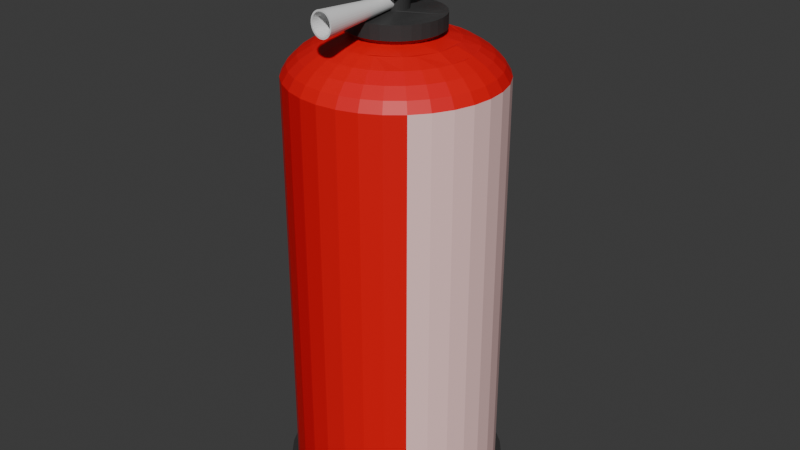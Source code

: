 # Source: Feuerl__scher.blend  (saved by Blender 4.0.36; exported with 4.5.12 LTS)
import bpy
from mathutils import Matrix  # noqa: F401  (used for matrix-valued properties, if any)

bpy.ops.wm.read_factory_settings(use_empty=True)
scene = bpy.context.scene
scene.name = 'Scene'

# ---- collections
col_collection = bpy.data.collections.new('Collection'); scene.collection.children.link(col_collection)

# ---- materials (node trees are filled in below, after node groups)
mat_rotes_metall = bpy.data.materials.new('Rotes Metall')
mat_rotes_metall.use_backface_culling = True
mat_rotes_metall.use_transparent_shadow = False
mat_schwarzes_zeug = bpy.data.materials.new('Schwarzes Zeug')
mat_schwarzes_zeug.use_backface_culling = True
mat_schwarzes_zeug.use_transparent_shadow = False
mat_metall = bpy.data.materials.new('Metall')
mat_metall.use_backface_culling = True
mat_metall.use_transparent_shadow = False
mat_bild = bpy.data.materials.new('Bild')
mat_bild.use_backface_culling = True
mat_bild.use_transparent_shadow = False
mat_d_se = bpy.data.materials.new(' Düse')
mat_d_se.use_backface_culling = True
mat_d_se.use_transparent_shadow = False

# ---- material node trees
mat_rotes_metall.use_nodes = True; mat_rotes_metall.node_tree.nodes.clear()
_N = mat_rotes_metall.node_tree.nodes; _L = mat_rotes_metall.node_tree.links
n0 = _N.new('ShaderNodeBsdfPrincipled'); n0.name = 'Principled BSDF'; n0.location = (10, 300)
n0.inputs[0].default_value = (0.8002, 0.0, 0.005969, 1.0)
n0.inputs[3].default_value = 1.45
n1 = _N.new('ShaderNodeOutputMaterial'); n1.name = 'Material Output'; n1.location = (300, 300)
_L.new(n0.outputs[0], n1.inputs[0])
n1.is_active_output = True
mat_schwarzes_zeug.use_nodes = True; mat_schwarzes_zeug.node_tree.nodes.clear()
_N = mat_schwarzes_zeug.node_tree.nodes; _L = mat_schwarzes_zeug.node_tree.links
n0 = _N.new('ShaderNodeBsdfPrincipled'); n0.name = 'Principled BSDF'; n0.location = (10, 300)
n0.inputs[0].default_value = (0.04023, 0.04023, 0.04023, 1.0)
n0.inputs[3].default_value = 1.45
n1 = _N.new('ShaderNodeOutputMaterial'); n1.name = 'Material Output'; n1.location = (300, 300)
_L.new(n0.outputs[0], n1.inputs[0])
n1.is_active_output = True
mat_metall.use_nodes = True; mat_metall.node_tree.nodes.clear()
_N = mat_metall.node_tree.nodes; _L = mat_metall.node_tree.links
n0 = _N.new('ShaderNodeBsdfPrincipled'); n0.name = 'Principled BSDF'; n0.location = (10, 300)
n0.inputs[0].default_value = (0.6058, 0.6058, 0.6058, 1.0)
n0.inputs[3].default_value = 1.45
n1 = _N.new('ShaderNodeOutputMaterial'); n1.name = 'Material Output'; n1.location = (300, 300)
_L.new(n0.outputs[0], n1.inputs[0])
n1.is_active_output = True
mat_bild.use_nodes = True; mat_bild.node_tree.nodes.clear()
_N = mat_bild.node_tree.nodes; _L = mat_bild.node_tree.links
n0 = _N.new('ShaderNodeBsdfPrincipled'); n0.name = 'Principled BSDF'; n0.location = (10, 300)
n0.inputs[0].default_value = (1.0, 0.6536, 0.6345, 1.0)
n0.inputs[3].default_value = 1.45
n1 = _N.new('ShaderNodeOutputMaterial'); n1.name = 'Material Output'; n1.location = (300, 300)
_L.new(n0.outputs[0], n1.inputs[0])
n1.is_active_output = True
mat_d_se.use_nodes = True; mat_d_se.node_tree.nodes.clear()
_N = mat_d_se.node_tree.nodes; _L = mat_d_se.node_tree.links
n0 = _N.new('ShaderNodeBsdfPrincipled'); n0.name = 'Principled BSDF'; n0.location = (10, 300)
n0.inputs[3].default_value = 1.45
n1 = _N.new('ShaderNodeOutputMaterial'); n1.name = 'Material Output'; n1.location = (300, 300)
_L.new(n0.outputs[0], n1.inputs[0])
n1.is_active_output = True

# ---- world
world_world = bpy.data.worlds.new('World'); scene.world = world_world
world_world.use_nodes = True; world_world.node_tree.nodes.clear()
_N = world_world.node_tree.nodes; _L = world_world.node_tree.links
n0 = _N.new('ShaderNodeOutputWorld'); n0.name = 'World Output'; n0.location = (300, 300)
n1 = _N.new('ShaderNodeBackground'); n1.name = 'Background'; n1.location = (10, 300)
n1.inputs[0].default_value = (0.05088, 0.05088, 0.05088, 1.0)
_L.new(n1.outputs[0], n0.inputs[0])
n0.is_active_output = True
world_world.color = (0.05088, 0.05088, 0.05088)
world_world.use_sun_shadow = False
world_world.sun_shadow_jitter_overblur = 0.0

# ---- meshes
me_sphere_001 = bpy.data.meshes.new('Sphere.001')
me_sphere_001.from_pydata([(-1.858e-08, 1.044, 0.224), (0.2037, 1.024, 0.224), (0.3996, 0.9647, 0.224), (0.5801, 0.8682, 0.224), (0.7383, 0.7383, 0.224), (0.8682, 0.5801, 0.224), (0.9647, 0.3996, 0.224), (1.024, 0.2037, 0.224), (1.044, -1.032e-07, 0.224), (1.024, -0.2037, 0.224), (0.9647, -0.3996, 0.224), (0.8682, -0.5801, 0.224), (0.7383, -0.7383, 0.224), (0.5801, -0.8682, 0.224), (0.3996, -0.9647, 0.224), (0.2037, -1.024, 0.224), (-1.614e-07, -1.044, 0.224), (-0.2037, -1.024, 0.224), (-0.3996, -0.9647, 0.224), (-0.5801, -0.8682, 0.224), (-0.7383, -0.7383, 0.224), (-0.8682, -0.5801, 0.224), (-0.9647, -0.3996, 0.224), (-1.024, -0.2037, 0.224), (-1.044, 2.776e-07, 0.224), (-1.024, 0.2037, 0.224), (-0.9647, 0.3996, 0.224), (-0.8682, 0.5801, 0.224), (-0.2037, 1.024, 0.001942), (-0.3996, 0.9647, 0.001942), (-0.5801, 0.8682, 0.001942), (-0.7383, 0.7383, 0.224), (-0.7383, 0.7383, 0.001942), (-0.8682, 0.5801, 0.001942), (-0.9647, 0.3996, 0.001942), (-1.024, 0.2037, 0.001942), (-1.044, 2.776e-07, 0.001942), (-1.024, -0.2037, 0.001942), (-0.5801, 0.8682, 0.224), (-0.9647, -0.3996, 0.001942), (-0.8682, -0.5801, 0.001942), (-0.7383, -0.7383, 0.001942), (-0.5801, -0.8682, 0.001942), (-0.3996, -0.9647, 0.001942), (-0.2037, -1.024, 0.001942), (-0.3996, 0.9647, 0.224), (-1.67e-07, -1.044, 0.001942), (0.2037, -1.024, 0.001942), (0.3996, -0.9647, 0.001942), (0.5801, -0.8682, 0.001942), (0.7383, -0.7383, 0.001942), (0.8682, -0.5801, 0.001942), (-0.2037, 1.024, 0.224), (0.9647, -0.3996, 0.001942), (1.024, -0.2037, 0.001942), (1.044, -1.032e-07, 0.001942), (1.024, 0.2037, 0.001942), (0.9647, 0.3996, 0.001942), (0.8682, 0.5801, 0.001942), (0.7383, 0.7383, 0.001942), (0.5801, 0.8682, 0.001942), (0.3996, 0.9647, 0.001942), (0.2037, 1.024, 0.001942), (-2.419e-08, 1.044, 0.001942), (0.0, 0.5556, 4.484), (0.0, 0.8315, 4.346), (-0.4024, -0.1667, 4.703), (0.07466, 0.3753, 4.531), (0.1084, 0.5449, 4.484), (0.1379, 0.6935, 4.422), (0.1622, 0.8155, 4.346), (0.1802, 0.9061, 4.259), (0.02299, -0.1156, 4.88), (0.4024, 0.1667, 4.703), (0.2126, 0.5133, 4.484), (0.2706, 0.6533, 4.422), (0.3182, 0.7682, 4.346), (0.3536, 0.8536, 4.259), (0.3753, 0.9061, 4.164), (-0.08498, -0.4272, 4.703), (0.3928, 0.5879, 4.422), (0.4619, 0.6913, 4.346), (0.5133, 0.7682, 4.259), (0.5449, 0.8155, 4.164), (0.4356, -2.803e-08, 4.703), (0.3928, 0.3928, 4.484), (0.5, 0.5, 4.422), (0.5879, 0.5879, 4.346), (0.6533, 0.6533, 4.259), (0.6935, 0.6935, 4.164), (0.0451, -0.1089, 4.88), (7.413e-08, 0.4356, 4.703), (0.3182, 0.2126, 4.531), (0.4619, 0.3087, 4.484), (0.5879, 0.3928, 4.422), (0.6913, 0.4619, 4.346), (0.7682, 0.5133, 4.259), (0.8155, 0.5449, 4.164), (-0.08498, 0.4272, 4.703), (-0.1667, 0.4024, 4.703), (0.5133, 0.2126, 4.484), (0.6533, 0.2706, 4.422), (0.7682, 0.3182, 4.346), (0.8536, 0.3536, 4.259), (0.06548, -0.09799, 4.88), (-0.3622, -0.242, 4.703), (-0.2126, 0.3182, 4.561), (-0.2706, 0.2706, 4.561), (0.1913, -0.9619, 4.164), (0.1802, -0.9061, 4.259), (0.9808, -8.941e-08, 4.164), (-0.3182, 0.2126, 4.561), (-0.3536, 0.1464, 4.561), (0.08334, -0.08334, 4.88), (-0.3753, 0.07466, 4.561), (-0.06548, 0.09799, 4.88), (0.3536, -0.8536, 4.259), (0.9061, -0.3753, 4.164), (-0.3827, 5.215e-08, 4.561), (-0.3753, -0.07466, 4.561), (0.5449, -0.8155, 4.164), (0.09799, -0.06548, 4.88), (-0.3536, -0.1464, 4.561), (0.3536, 0.1464, 4.561), (0.6935, -0.6935, 4.164), (0.09799, 0.06548, 4.88), (-0.07466, -0.3753, 4.561), (0.08334, 0.08334, 4.88), (-5.215e-08, -0.3827, 4.561), (0.07466, -0.3753, 4.561), (0.8155, -0.5449, 4.164), (0.7682, -0.5133, 4.259), (0.3753, -0.9061, 4.164), (0.1464, -0.3536, 4.561), (0.2126, -0.3182, 4.561), (0.1089, -0.0451, 4.88), (0.8536, -0.3536, 4.259), (0.06548, 0.09799, 4.88), (0.2706, -0.2706, 4.561), (0.3182, -0.2126, 4.561), (-1.341e-07, -0.9808, 4.164), (0.3182, 0.2126, 4.561), (0.9619, -0.1913, 4.164), (0.9061, -0.1802, 4.259), (0.1156, -0.02299, 4.88), (0.2706, 0.2706, 4.561), (0.3536, -0.1464, 4.561), (0.0451, 0.1089, 4.88), (0.8315, -8.941e-08, 4.346), (-0.3753, -0.9061, 4.164), (0.2126, 0.3182, 4.561), (0.7071, 1.49e-08, 4.422), (0.3753, -0.07466, 4.561), (0.9619, 0.1913, 4.164), (-0.5449, -0.8155, 4.164), (0.1464, 0.3536, 4.561), (0.8155, 0.1622, 4.346), (0.6935, 0.1379, 4.422), (-0.1913, 0.9619, 4.164), (-0.3753, 0.9061, 4.164), (0.07466, 0.3753, 4.561), (-0.5879, -0.3928, 4.422), (0.1156, 0.02299, 4.88), (-0.08334, 0.08334, 4.88), (-0.8155, 0.5449, 4.164), (-0.9061, 0.3753, 4.164), (-0.9619, 0.1913, 4.164), (-0.09799, 0.06548, 4.88), (-0.308, -0.308, 4.703), (-0.3536, -0.1464, 4.531), (-0.5133, -0.2126, 4.484), (-0.6533, -0.2706, 4.422), (-0.7682, -0.3182, 4.346), (-0.8536, -0.3536, 4.259), (-0.9061, -0.3753, 4.164), (-0.9619, -0.1913, 4.164), (-0.1089, 0.0451, 4.88), (-0.1156, 0.02299, 4.88), (-0.242, -0.3622, 4.703), (-0.3753, -0.07466, 4.531), (-0.6935, -0.1379, 4.422), (-0.8155, -0.1622, 4.346), (-0.9061, -0.1802, 4.259), (-0.1179, 1.522e-08, 4.88), (-0.1667, -0.4024, 4.703), (-0.3827, 5.215e-08, 4.531), (-0.5556, 1.49e-07, 4.484), (-0.7071, 2.98e-08, 4.422), (-0.8315, 1.639e-07, 4.346), (-0.9239, 1.49e-08, 4.259), (-0.9808, 2.682e-07, 4.164), (-0.1667, -0.4024, 4.573), (-0.5449, 0.1084, 4.484), (-0.6935, 0.1379, 4.422), (-0.8155, 0.1622, 4.346), (-0.9061, 0.1802, 4.259), (-0.1156, -0.02299, 4.88), (-0.242, -0.3622, 4.573), (-0.5133, 0.2126, 4.484), (-0.6533, 0.2706, 4.422), (-0.7682, 0.3182, 4.346), (-0.8536, 0.3536, 4.259), (-0.0451, -0.1089, 4.88), (0.9061, 0.3753, 4.164), (-0.06548, -0.09799, 4.879), (-0.08334, -0.08334, 4.88), (-0.09799, -0.06548, 4.88), (-0.308, -0.308, 4.573), (-0.3182, 0.2126, 4.531), (-0.4619, 0.3087, 4.484), (-0.5879, 0.3928, 4.422), (-0.6913, 0.4619, 4.346), (-0.7682, 0.5133, 4.259), (-0.0451, 0.1089, 4.88), (0.1913, 0.9619, 4.164), (0.0, 0.9808, 4.164), (-0.3622, -0.242, 4.573), (-0.3928, 0.3928, 4.484), (-0.5, 0.5, 4.422), (-0.5879, 0.5879, 4.346), (-0.6533, 0.6533, 4.259), (-0.6935, 0.6935, 4.164), (-0.1667, 0.4024, 4.573), (-0.2126, 0.3182, 4.531), (-0.3087, 0.4619, 4.484), (-0.3928, 0.5879, 4.422), (-0.4619, 0.6913, 4.346), (-0.5133, 0.7682, 4.259), (-0.5449, 0.8155, 4.164), (-0.08498, 0.4272, 4.573), (-0.2126, 0.5133, 4.484), (-0.2706, 0.6533, 4.422), (-0.3182, 0.7682, 4.346), (-0.3536, 0.8536, 4.259), (4.615e-08, 0.1179, 4.88), (7.413e-08, 0.4356, 4.573), (-0.1379, 0.6935, 4.422), (-0.1622, 0.8155, 4.346), (-0.1802, 0.9061, 4.259), (0.1179, -7.722e-09, 4.88), (0.4356, -2.803e-08, 4.573), (6.706e-08, 0.3827, 4.531), (8.941e-08, 0.7071, 4.422), (5.96e-08, 0.9239, 4.259), (0.5449, 0.1084, 4.484), (0.9061, 0.1802, 4.259), (-0.08498, -0.4272, 4.573), (-0.1622, -0.8155, 4.346), (-0.1379, -0.6935, 4.422), (-0.1084, -0.5449, 4.484), (0.4024, 0.1667, 4.573), (0.3753, 0.07466, 4.561), (-1.043e-07, -0.8315, 4.346), (-1.49e-08, -0.7071, 4.422), (-9.686e-08, -0.5556, 4.484), (-0.4024, -0.1667, 4.573), (-0.4272, -0.08498, 4.573), (-0.4356, 5.678e-08, 4.573), (-0.4272, 0.08498, 4.573), (-0.4024, 0.1667, 4.573), (-0.3622, 0.242, 4.573), (-0.308, 0.308, 4.573), (0.4272, 0.08498, 4.573), (0.08498, 0.4272, 4.573), (0.1667, 0.4024, 4.573), (0.4272, -0.08498, 4.573), (0.242, 0.3622, 4.573), (0.3753, 0.07466, 4.531), (0.4024, -0.1667, 4.573), (0.9239, 4.47e-08, 4.259), (0.308, 0.308, 4.573), (0.5449, -0.1084, 4.484), (0.6935, -0.1379, 4.422), (0.8155, -0.1622, 4.346), (0.3536, -0.1464, 4.531), (0.3622, 0.242, 4.573), (0.6533, -0.2706, 4.422), (0.7682, -0.3182, 4.346), (0.3622, -0.242, 4.573), (0.4619, -0.3087, 4.484), (0.5879, -0.3928, 4.422), (0.6913, -0.4619, 4.346), (0.2706, -0.2706, 4.531), (-0.242, 0.3622, 4.573), (0.3928, -0.3928, 4.484), (0.5, -0.5, 4.422), (0.5879, -0.5879, 4.346), (0.6533, -0.6533, 4.259), (0.3827, -2.235e-08, 4.561), (0.3928, -0.5879, 4.422), (0.4619, -0.6913, 4.346), (0.5133, -0.7682, 4.259), (0.1464, -0.3536, 4.531), (6.706e-08, 0.3827, 4.561), (0.2126, -0.5133, 4.484), (0.2706, -0.6533, 4.422), (0.3182, -0.7682, 4.346), (-0.07466, 0.3753, 4.561), (0.1084, -0.5449, 4.484), (0.1379, -0.6935, 4.422), (0.1622, -0.8155, 4.346), (-5.215e-08, -0.3827, 4.531), (-0.1464, 0.3536, 4.561), (-0.8155, -0.5449, 4.164), (2.98e-08, -0.9239, 4.259), (-0.02299, -0.1156, 4.88), (0.308, -0.308, 4.573), (-0.07466, -0.3753, 4.531), (-0.1913, -0.9619, 4.164), (-0.3182, -0.2126, 4.561), (-0.3536, -0.8536, 4.259), (0.1089, 0.0451, 4.88), (-0.2706, -0.2706, 4.561), (-0.1089, -0.0451, 4.88), (-0.2126, -0.3182, 4.561), (-0.5879, -0.5879, 4.346), (-0.6935, -0.6935, 4.164), (-0.1464, -0.3536, 4.561), (-0.7682, -0.5133, 4.259), (-0.1802, -0.9061, 4.259), (0.242, -0.3622, 4.573), (-0.2126, -0.5133, 4.484), (-0.2706, -0.6533, 4.422), (-0.3182, -0.7682, 4.346), (0.1667, -0.4024, 4.573), (-0.3928, -0.5879, 4.422), (-0.4619, -0.6913, 4.346), (-0.5133, -0.7682, 4.259), (0.08498, -0.4272, 4.573), (-0.2706, -0.2706, 4.531), (-0.3928, -0.3928, 4.484), (-0.5, -0.5, 4.422), (-0.6533, -0.6533, 4.259), (-6.155e-08, -0.4356, 4.573), (-0.6913, -0.4619, 4.346), (-0.1913, -0.9619, 0.168), (0.3753, 0.9061, 0.168), (-0.5449, 0.8155, 0.168), (0.0, 0.9808, 0.168), (-0.8155, 0.5449, 0.168), (0.5449, 0.8155, 0.168), (0.6935, 0.6935, 0.168), (-0.9808, 2.682e-07, 0.168), (-0.9619, -0.1913, 0.168), (-0.9619, 0.1913, 0.168), (-0.6935, 0.6935, 0.168), (-0.3753, 0.9061, 0.168), (0.5449, -0.8155, 0.168), (-0.5449, -0.8155, 0.168), (0.8155, -0.5449, 0.168), (0.3753, -0.9061, 0.168), (0.9061, -0.3753, 0.168), (0.1913, -0.9619, 0.168), (0.6935, -0.6935, 0.168), (0.9619, -0.1913, 0.168), (0.9808, -8.941e-08, 0.168), (-0.3753, -0.9061, 0.168), (0.9619, 0.1913, 0.168), (-0.1913, 0.9619, 0.168), (-0.9061, -0.3753, 0.168), (-0.8155, -0.5449, 0.168), (-0.9061, 0.3753, 0.168), (0.9061, 0.3753, 0.168), (0.8155, 0.5449, 0.168), (0.1913, 0.9619, 0.168), (-1.341e-07, -0.9808, 0.168), (-0.6935, -0.6935, 0.168), (0.1464, 0.3536, 4.531), (0.2126, 0.3182, 4.531), (0.2706, 0.2706, 4.531), (0.3536, 0.1464, 4.531), (-0.3753, 0.07466, 4.531), (-0.3536, 0.1464, 4.531), (-0.2706, 0.2706, 4.531), (-0.1464, 0.3536, 4.531), (-0.07466, 0.3753, 4.531), (0.3827, -2.235e-08, 4.531), (0.3753, -0.07466, 4.531), (0.3182, -0.2126, 4.531), (0.2126, -0.3182, 4.531), (0.07466, -0.3753, 4.531), (-0.1464, -0.3536, 4.531), (-0.2126, -0.3182, 4.531), (-0.3182, -0.2126, 4.531), (-0.4272, -0.08498, 4.703), (-0.4356, 5.678e-08, 4.703), (-0.4272, 0.08498, 4.703), (-0.4024, 0.1667, 4.703), (-0.3622, 0.242, 4.703), (-0.308, 0.308, 4.703), (0.4272, 0.08498, 4.703), (0.08498, 0.4272, 4.703), (0.1667, 0.4024, 4.703), (0.4272, -0.08498, 4.703), (0.242, 0.3622, 4.703), (0.4024, -0.1667, 4.703), (0.308, 0.308, 4.703), (0.3622, 0.242, 4.703), (0.3622, -0.242, 4.703), (-0.242, 0.3622, 4.703), (0.308, -0.308, 4.703), (0.242, -0.3622, 4.703), (0.1667, -0.4024, 4.703), (0.08498, -0.4272, 4.703), (-6.155e-08, -0.4356, 4.703), (-0.1089, -0.0451, 4.728), (0.1089, 0.0451, 4.728), (-0.02299, -0.1156, 4.728), (0.1179, -7.722e-09, 4.728), (4.615e-08, 0.1179, 4.728), (-0.02299, 0.1156, 4.728), (-0.0451, 0.1089, 4.728), (-0.09799, -0.06548, 4.728), (-0.08334, -0.08334, 4.728), (-0.06548, -0.09799, 4.728), (-0.0451, -0.1089, 4.728), (-0.1156, -0.02299, 4.728), (-0.1179, 1.522e-08, 4.728), (-0.1156, 0.02299, 4.728), (-0.1089, 0.0451, 4.728), (-0.09799, 0.06548, 4.728), (-0.08334, 0.08334, 4.728), (0.1156, 0.02299, 4.728), (0.02299, 0.1156, 4.728), (0.0451, 0.1089, 4.728), (0.1156, -0.02299, 4.728), (0.06548, 0.09799, 4.728), (0.1089, -0.0451, 4.728), (0.08334, 0.08334, 4.728), (0.09799, 0.06548, 4.728), (0.09799, -0.06548, 4.728), (-0.06548, 0.09799, 4.728), (0.08334, -0.08334, 4.728), (0.06548, -0.09799, 4.728), (0.0451, -0.1089, 4.728), (0.02299, -0.1156, 4.728), (-0.1384, -0.1947, 4.88), (-0.1384, -0.1947, 4.942), (0.1339, -0.1947, 4.88), (0.1339, -0.1947, 4.942), (-0.06548, 0.09799, 4.88), (-0.1384, 1.145, 5.403), (0.1339, 1.145, 5.403), (0.06548, 0.09799, 4.88), (0.02299, 0.1156, 4.88), (-0.02299, 0.1156, 4.88), (-0.1384, 1.145, 5.362), (0.1339, 1.145, 5.362), (-0.1384, 0.09799, 4.88), (0.0451, 0.1089, 4.88), (0.1339, 0.09799, 4.88), (0.1063, -0.9041, 4.793), (0.1045, -0.9041, 4.812), (0.09922, -0.9041, 4.832), (0.09064, -0.9041, 4.849), (0.07909, -0.9041, 4.865), (0.065, -0.9041, 4.877), (0.04894, -0.9041, 4.887), (0.0315, -0.9041, 4.892), (0.01336, -0.9041, 4.894), (-0.004771, -0.9041, 4.892), (-0.02221, -0.9041, 4.887), (-0.03827, -0.9041, 4.877), (-0.05236, -0.9041, 4.865), (-0.06391, -0.9041, 4.849), (-0.07249, -0.9041, 4.832), (-0.07777, -0.9041, 4.812), (-0.07956, -0.9041, 4.793), (-0.07777, -0.9041, 4.773), (-0.07249, -0.9041, 4.754), (-0.06391, -0.9041, 4.736), (-0.05236, -0.9041, 4.721), (-0.03827, -0.9041, 4.708), (-0.02221, -0.9041, 4.698), (-0.004771, -0.9041, 4.693), (0.01336, -0.9041, 4.691), (0.0315, -0.9041, 4.693), (0.04894, -0.9041, 4.698), (0.065, -0.9041, 4.708), (0.07909, -0.9041, 4.721), (0.09064, -0.9041, 4.736), (0.09922, -0.9041, 4.754), (0.1045, -0.9041, 4.773), (0.05568, 0.0314, 4.793), (0.05487, 0.0314, 4.802), (0.05246, 0.0314, 4.81), (0.04855, 0.0314, 4.818), (0.04329, 0.0314, 4.825), (0.03688, 0.0314, 4.831), (0.02956, 0.0314, 4.835), (0.02162, 0.0314, 4.838), (0.01336, 0.0314, 4.839), (0.005109, 0.0314, 4.838), (-0.00283, 0.0314, 4.835), (-0.01015, 0.0314, 4.831), (-0.01656, 0.0314, 4.825), (-0.02182, 0.0314, 4.818), (-0.02573, 0.0314, 4.81), (-0.02814, 0.0314, 4.802), (-0.02895, 0.0314, 4.793), (-0.02814, 0.0314, 4.784), (-0.02573, 0.0314, 4.775), (-0.02182, 0.0314, 4.767), (-0.01656, 0.0314, 4.76), (-0.01015, 0.0314, 4.754), (-0.00283, 0.0314, 4.75), (0.005109, 0.0314, 4.747), (0.01336, 0.0314, 4.746), (0.02162, 0.0314, 4.747), (0.02956, 0.0314, 4.75), (0.03688, 0.0314, 4.754), (0.04329, 0.0314, 4.76), (0.04855, 0.0314, 4.767), (0.05246, 0.0314, 4.775), (0.05487, 0.0314, 4.784), (0.1207, -0.9041, 4.793), (0.1186, -0.9041, 4.816), (0.1125, -0.9041, 4.838), (0.1026, -0.9041, 4.858), (0.08924, -0.9041, 4.876), (0.07298, -0.9041, 4.89), (0.05443, -0.9041, 4.901), (0.0343, -0.9041, 4.908), (0.01336, -0.9041, 4.91), (-0.00757, -0.9041, 4.908), (-0.0277, -0.9041, 4.901), (-0.04625, -0.9041, 4.89), (-0.06251, -0.9041, 4.876), (-0.07586, -0.9041, 4.858), (-0.08578, -0.9041, 4.838), (-0.09188, -0.9041, 4.816), (-0.09394, -0.9041, 4.793), (-0.09188, -0.9041, 4.77), (-0.08578, -0.9041, 4.748), (-0.07586, -0.9041, 4.727), (-0.06251, -0.9041, 4.709), (-0.04625, -0.9041, 4.695), (-0.0277, -0.9041, 4.684), (-0.00757, -0.9041, 4.677), (0.01336, -0.9041, 4.675), (0.0343, -0.9041, 4.677), (0.05443, -0.9041, 4.684), (0.07298, -0.9041, 4.695), (0.08924, -0.9041, 4.709), (0.1026, -0.9041, 4.727), (0.1125, -0.9041, 4.748), (0.1186, -0.9041, 4.77), (0.03699, 0.01307, 4.793), (0.03654, 0.01307, 4.798), (0.0352, 0.01307, 4.802), (0.03301, 0.01307, 4.807), (0.03008, 0.01307, 4.811), (0.0265, 0.01307, 4.814), (0.02241, 0.01307, 4.816), (0.01798, 0.01307, 4.818), (0.01336, 0.01307, 4.818), (0.008753, 0.01307, 4.818), (0.004319, 0.01307, 4.816), (0.0002336, 0.01307, 4.814), (-0.003347, 0.01307, 4.811), (-0.006285, 0.01307, 4.807), (-0.008467, 0.01307, 4.802), (-0.009811, 0.01307, 4.798), (-0.01026, 0.01307, 4.793), (-0.009811, 0.01307, 4.788), (-0.008467, 0.01307, 4.783), (-0.006285, 0.01307, 4.778), (-0.003347, 0.01307, 4.774), (0.0002336, 0.01307, 4.771), (0.004319, 0.01307, 4.769), (0.008753, 0.01307, 4.767), (0.01336, 0.01307, 4.767), (0.01798, 0.01307, 4.767), (0.02241, 0.01307, 4.769), (0.0265, 0.01307, 4.771), (0.03008, 0.01307, 4.774), (0.03301, 0.01307, 4.778), (0.0352, 0.01307, 4.783), (0.03654, 0.01307, 4.788)], [], [(1, 2, 61, 62), (23, 24, 36, 37), (10, 11, 51, 53), (0, 1, 62, 63), (31, 38, 30, 32), (13, 14, 48, 49), (8, 9, 54, 55), (38, 45, 29, 30), (4, 5, 58, 59), (21, 22, 39, 40), (18, 19, 42, 43), (15, 16, 46, 47), (26, 27, 33, 34), (7, 8, 55, 56), (5, 6, 57, 58), (24, 25, 35, 36), (2, 3, 60, 61), (16, 17, 44, 46), (45, 52, 28, 29), (52, 0, 63, 28), (11, 12, 50, 51), (19, 20, 41, 42), (27, 31, 32, 33), (12, 13, 49, 50), (22, 23, 37, 39), (14, 15, 47, 48), (3, 4, 59, 60), (17, 18, 43, 44), (25, 26, 34, 35), (6, 7, 56, 57), (62, 61, 60, 59, 58, 57, 56, 55, 54, 53, 51, 50, 49, 48, 47, 46, 44, 43, 42, 41, 40, 39, 37, 36, 35, 34, 33, 32, 30, 29, 28, 63), (1, 0, 52, 45, 38, 31, 27, 26, 25, 24, 23, 22, 21, 20, 19, 18, 17, 16, 15, 14, 13, 12, 11, 10, 9, 8, 7, 6, 5, 4, 3, 2), (20, 21, 40, 41), (9, 10, 53, 54), (243, 65, 70, 71), (215, 243, 71, 214), (64, 241, 67, 68), (224, 230, 231, 225, 218, 217), (65, 242, 69, 70), (70, 69, 75, 76), (71, 70, 76, 77), (214, 71, 77, 78), (407, 415, 414, 413, 412, 105, 168, 178, 184, 79, 404, 403, 402, 434, 435), (330, 329, 383, 169, 170), (295, 294, 298, 254, 253, 299), (76, 75, 80, 81), (77, 76, 81, 82), (78, 77, 82, 83), (81, 80, 86, 87), (82, 81, 87, 88), (83, 82, 88, 89), (375, 241, 64, 230, 224, 223, 374), (384, 66, 105, 412, 405, 416, 417, 418, 419, 420, 421, 431, 411, 99, 399, 389, 388, 387, 386, 385), (86, 85, 93, 94), (87, 86, 94, 95), (88, 87, 95, 96), (89, 88, 96, 97), (96, 95, 102, 103), (97, 96, 103, 203), (271, 279, 280, 276, 272), (95, 94, 101, 102), (102, 101, 157, 156), (103, 102, 156, 245), (203, 103, 245, 153), (270, 266, 394, 396), (229, 222, 99, 98), (278, 398, 400, 306), (120, 291, 116, 132), (92, 369, 145, 141), (378, 139, 138, 282), (191, 184, 178, 197), (124, 287, 291, 120), (278, 268, 395, 398), (130, 131, 287, 124), (185, 179, 119, 118), (250, 275, 397, 73), (375, 374, 302, 297), (117, 136, 131, 130), (235, 229, 98, 91), (378, 274, 146, 139), (142, 143, 136, 117), (179, 169, 122, 119), (257, 256, 384, 385), (110, 269, 143, 142), (258, 257, 385, 386), (367, 368, 369, 85, 74, 68, 67), (245, 156, 148, 269), (156, 157, 151, 148), (331, 330, 170, 171, 161), (153, 245, 269, 110), (222, 283, 399, 99), (379, 134, 133, 292), (374, 223, 106, 302), (266, 264, 392, 394), (324, 402, 403, 328), (383, 329, 312, 309), (369, 368, 150, 145), (155, 160, 293, 235, 263, 264, 266, 150), (377, 152, 146, 274), (259, 258, 386, 387), (292, 133, 129, 380), (306, 400, 401, 320), (130, 124, 353, 349), (221, 345, 339, 164), (108, 352, 350, 132), (67, 241, 293, 160), (164, 339, 361, 165), (380, 129, 128, 301), (124, 120, 347, 353), (255, 216, 105, 66), (78, 83, 340, 336), (203, 153, 357, 362), (205, 413, 414, 204), (370, 92, 141, 123), (417, 416, 196, 183), (275, 270, 396, 397), (117, 351, 354, 142), (119, 122, 255, 256, 257, 258, 259, 112, 114, 118), (159, 346, 337, 228), (149, 356, 335, 308), (158, 358, 346, 159), (426, 424, 147, 137), (108, 140, 365, 352), (92, 370, 100, 93, 85, 369), (408, 422, 162, 239), (74, 85, 86, 80, 75), (215, 338, 358, 158), (334, 161, 171, 172), (130, 349, 351, 117), (318, 334, 172, 173), (97, 203, 362, 363), (303, 318, 173, 174), (132, 350, 347, 120), (262, 250, 73, 390), (154, 316, 366, 348), (283, 261, 389, 399), (308, 335, 365, 140), (174, 173, 182, 175), (438, 436, 448, 450), (256, 255, 66, 384), (430, 427, 135, 121), (240, 262, 390, 84), (165, 361, 344, 166), (274, 378, 282, 284, 279, 271, 377), (420, 419, 176, 167), (267, 376, 377, 271, 244, 100, 370), (166, 344, 342, 190), (172, 171, 180, 181), (175, 190, 342, 343), (173, 172, 181, 182), (174, 175, 343, 359), (428, 426, 137, 127), (181, 180, 187, 188), (182, 181, 188, 189), (427, 425, 144, 135), (175, 182, 189, 190), (110, 355, 357, 153), (265, 393, 395, 268), (419, 418, 177, 176), (264, 263, 391, 392), (412, 413, 205, 206), (373, 223, 224, 217, 209, 208), (422, 406, 311, 162), (216, 207, 168, 105), (142, 354, 355, 110), (320, 401, 402, 324), (409, 410, 445, 234), (154, 348, 356, 149), (253, 254, 249, 321, 322, 248), (416, 405, 313, 196), (188, 187, 193, 194), (214, 78, 336, 364), (189, 188, 194, 195), (221, 228, 337, 345), (190, 189, 195, 166), (83, 89, 341, 340), (194, 193, 199, 200), (424, 423, 444, 147), (195, 194, 200, 201), (421, 420, 167, 163), (166, 195, 201, 165), (425, 408, 239, 144), (260, 259, 387, 388), (423, 409, 234, 444), (197, 178, 168, 207), (214, 364, 338, 215), (298, 380, 301, 307, 249, 254), (333, 404, 79, 246), (398, 395, 393, 84, 390, 73, 397, 429, 406, 422, 408, 425, 427, 430, 432, 433, 434, 402, 401, 400), (321, 330, 331, 325, 322), (200, 199, 210, 211), (201, 200, 211, 212), (165, 201, 212, 164), (211, 210, 218, 219), (212, 211, 219, 220), (164, 212, 220, 221), (263, 235, 91, 391), (429, 428, 127, 125), (293, 297, 302, 222, 229, 235), (372, 208, 209, 198, 192, 371), (141, 145, 150, 266, 270, 275, 250, 262, 251, 123), (271, 272, 151, 157, 244), (219, 218, 225, 226), (220, 219, 226, 227), (221, 220, 227, 228), (328, 403, 404, 333), (411, 431, 115, 213), (227, 226, 232, 233), (228, 227, 233, 159), (246, 79, 184, 191), (415, 407, 305, 202), (379, 292, 380, 298, 294, 284, 282), (226, 225, 231, 232), (317, 191, 197, 207, 216, 255, 122, 309, 312, 314), (192, 198, 199, 193, 187, 186), (232, 231, 236, 237), (233, 232, 237, 238), (159, 233, 238, 158), (240, 84, 393, 265), (431, 421, 163, 115), (238, 237, 65, 243), (158, 238, 243, 215), (261, 260, 388, 389), (406, 429, 125, 311), (237, 236, 242, 65), (128, 126, 307, 301), (310, 323, 326, 327), (319, 247, 323, 310), (247, 248, 322, 323), (284, 294, 295, 289, 285), (252, 253, 248, 247), (304, 252, 247, 319), (109, 300, 252, 304), (300, 299, 253, 252), (209, 217, 218, 210, 199, 198), (185, 371, 192, 186, 170, 169, 179), (148, 151, 272, 273), (269, 148, 273, 143), (170, 186, 187, 180, 171), (273, 272, 276, 277), (143, 273, 277, 136), (277, 276, 280, 281), (136, 277, 281, 131), (249, 307, 381, 382, 329, 330, 321), (280, 279, 284, 285), (281, 280, 285, 286), (131, 281, 286, 287), (68, 74, 75, 69, 242, 64), (286, 285, 289, 290), (287, 286, 290, 291), (394, 392, 391, 91, 98, 99, 411, 410, 409, 423, 424, 426, 428, 429, 397, 396), (290, 289, 295, 296), (291, 290, 296, 116), (296, 295, 299, 300), (116, 296, 300, 109), (208, 372, 112, 111), (303, 174, 359, 360), (372, 371, 114, 112), (241, 375, 297, 293), (418, 417, 183, 177), (368, 367, 155, 150), (282, 138, 134, 379), (405, 412, 206, 313), (432, 430, 121, 113), (433, 432, 113, 104), (367, 67, 160, 155), (316, 303, 360, 366), (410, 411, 213, 445), (89, 97, 363, 341), (435, 434, 90, 72), (371, 185, 118, 114), (381, 317, 314, 382), (434, 433, 104, 90), (132, 116, 109, 108), (376, 267, 251, 288), (223, 373, 107, 106), (373, 208, 111, 107), (108, 109, 304, 140), (139, 146, 152, 288, 251, 262, 240, 265, 268, 278), (140, 304, 319, 308), (169, 383, 309, 122), (308, 319, 310, 149), (149, 310, 327, 154), (317, 381, 307, 126), (377, 376, 288, 152), (154, 327, 332, 316), (316, 332, 318, 303), (332, 315, 334, 318), (100, 244, 157, 101, 94, 93), (323, 322, 325, 326), (107, 111, 112, 259, 260, 261, 283, 222, 302, 106), (326, 325, 331, 315), (327, 326, 315, 332), (123, 251, 267, 370), (382, 314, 312, 329), (315, 331, 161, 334), (139, 278, 306, 320, 324, 328, 129, 133, 134, 138), (333, 246, 191, 317, 126, 128, 129, 328), (447, 450, 448, 446), (437, 436, 438, 439), (447, 446, 441, 442), (230, 64, 242, 236, 231), (437, 441, 446, 448, 436), (204, 414, 415, 202), (439, 438, 450, 447, 442), (439, 442, 441, 437), (444, 234, 445, 213), (443, 440, 213, 445, 234, 444, 449), (435, 72, 305, 407), (532, 500, 501, 533), (525, 493, 494, 526), (545, 513, 514, 546), (518, 486, 487, 519), (538, 506, 507, 539), (531, 499, 500, 532), (524, 492, 493, 525), (544, 512, 513, 545), (517, 485, 486, 518), (537, 505, 506, 538), (530, 498, 499, 531), (523, 491, 492, 524), (543, 511, 512, 544), (516, 484, 485, 517), (536, 504, 505, 537), (529, 497, 498, 530), (522, 490, 491, 523), (542, 510, 511, 543), (535, 503, 504, 536), (528, 496, 497, 529), (515, 483, 484, 516), (521, 489, 490, 522), (541, 509, 510, 542), (534, 502, 503, 535), (527, 495, 496, 528), (520, 488, 489, 521), (540, 508, 509, 541), (533, 501, 502, 534), (526, 494, 495, 527), (546, 514, 483, 515), (457, 553, 552, 456), (483, 484, 485, 486, 487, 488, 489, 490, 491, 492, 493, 494, 495, 496, 497, 498, 499, 500, 501, 502, 503, 504, 505, 506, 507, 508, 509, 510, 511, 512, 513, 514), (539, 507, 508, 540), (519, 487, 488, 520), (465, 464, 463, 462, 461, 460, 459, 458, 457, 456, 455, 454, 453, 452, 451, 482, 481, 480, 544, 545, 546, 515, 516, 517, 518, 519, 520, 521, 522, 523, 524, 525, 526, 527, 528, 529, 530, 531, 532, 533, 469, 468, 467, 466), (478, 477, 476, 475, 474, 473, 472, 471, 470, 469, 533, 534, 535, 536, 537, 538, 539, 540, 541, 542, 543, 544, 480, 479), (547, 578, 577, 576, 575, 574, 573, 572, 571, 570, 569, 568, 567, 566, 565, 564, 563, 562, 561, 560, 559, 558, 557, 556, 555, 554, 553, 552, 551, 550, 549, 548), (471, 567, 566, 470), (458, 554, 553, 457), (472, 568, 567, 471), (459, 555, 554, 458), (473, 569, 568, 472), (460, 556, 555, 459), (474, 570, 569, 473), (461, 557, 556, 460), (475, 571, 570, 474), (462, 558, 557, 461), (476, 572, 571, 475), (463, 559, 558, 462), (477, 573, 572, 476), (464, 560, 559, 463), (478, 574, 573, 477), (465, 561, 560, 464), (452, 548, 547, 451), (479, 575, 574, 478), (466, 562, 561, 465), (453, 549, 548, 452), (480, 576, 575, 479), (467, 563, 562, 466), (454, 550, 549, 453), (481, 577, 576, 480), (468, 564, 563, 467), (455, 551, 550, 454), (482, 578, 577, 481), (469, 565, 564, 468), (456, 552, 551, 455), (451, 547, 578, 482), (470, 566, 565, 469)])
me_sphere_001.polygons.foreach_set('material_index', [1, 1, 1, 1, 1, 1, 1, 1, 1, 1, 1, 1, 1, 1, 1, 1, 1, 1, 1, 1, 1, 1, 1, 1, 1, 1, 1, 1, 1, 1, 1, 1, 1, 1, 0, 0, 0, 0, 0, 0, 0, 0, 1, 0, 0, 0, 0, 0, 0, 0, 0, 0, 1, 0, 0, 0, 0, 0, 0, 0, 0, 0, 0, 0, 1, 1, 1, 0, 0, 0, 1, 0, 1, 0, 0, 1, 0, 0, 1, 0, 0, 0, 1, 0, 1, 0, 0, 0, 0, 0, 1, 0, 0, 1, 1, 0, 0, 1, 0, 1, 0, 1, 3, 0, 0, 0, 0, 0, 0, 1, 0, 3, 1, 0, 1, 1, 3, 1, 0, 0, 0, 1, 0, 0, 1, 0, 0, 0, 3, 0, 3, 0, 0, 1, 0, 1, 0, 0, 2, 1, 1, 1, 0, 0, 1, 0, 0, 0, 0, 0, 0, 1, 0, 0, 1, 0, 3, 1, 1, 1, 1, 0, 1, 1, 3, 1, 1, 0, 0, 1, 0, 0, 0, 0, 0, 0, 0, 1, 0, 1, 0, 1, 1, 1, 1, 0, 0, 1, 1, 0, 0, 0, 0, 0, 0, 0, 1, 1, 1, 0, 1, 0, 0, 0, 0, 1, 1, 0, 0, 1, 1, 0, 0, 1, 0, 0, 0, 0, 1, 1, 0, 0, 1, 1, 0, 0, 0, 0, 0, 0, 0, 0, 0, 0, 0, 0, 0, 0, 0, 0, 0, 0, 0, 0, 0, 0, 0, 0, 0, 0, 1, 0, 0, 0, 0, 0, 0, 0, 0, 1, 0, 0, 1, 1, 1, 0, 0, 1, 3, 1, 0, 0, 1, 0, 0, 0, 0, 0, 1, 0, 0, 0, 0, 0, 0, 0, 0, 0, 0, 0, 1, 0, 0, 0, 0, 0, 1, 1, 2, 2, 2, 0, 2, 1, 2, 2, 2, 2, 1, 4, 4, 4, 4, 4, 4, 4, 4, 4, 4, 4, 4, 4, 4, 4, 4, 4, 4, 4, 4, 4, 4, 4, 4, 4, 4, 4, 4, 4, 4, 4, 0, 4, 4, 4, 4, 0, 4, 4, 4, 4, 4, 4, 4, 4, 4, 4, 4, 4, 4, 4, 4, 4, 4, 4, 4, 4, 4, 4, 4, 4, 4, 4, 4, 4, 4, 4, 4])
_uv = me_sphere_001.uv_layers.new(name='UVMap')
_uv.uv.foreach_set('vector', [-5.462e-09, 0.6213, -7.451e-09, 0.5758, 0.04861, 0.5758, 0.04861, 0.6213, 0.1458, 0.684, 0.1458, 0.6347, 0.1944, 0.6347, 0.1944, 0.684, 0.04861, 0.5864, 0.04861, 0.5409, 0.09721, 0.5409, 0.09721, 0.5864, -3.351e-09, 0.6696, -5.462e-09, 0.6213, 0.04861, 0.6213, 0.04861, 0.6696, 4.691e-09, 0.8536, 2.901e-09, 0.8126, 0.04861, 0.8126, 0.04861, 0.8536, 0.09721, 0.8187, 0.09721, 0.7778, 0.1458, 0.7778, 0.1458, 0.8187, 0.04861, 0.684, 0.04861, 0.6347, 0.09721, 0.6347, 0.09721, 0.684, 2.901e-09, 0.8126, 9.126e-10, 0.7671, 0.04861, 0.7671, 0.04861, 0.8126, 0.04861, 0.8536, 0.04861, 0.8187, 0.09721, 0.8187, 0.09721, 0.8536, 0.1458, 0.7778, 0.1458, 0.7323, 0.1944, 0.7323, 0.1944, 0.7778, 0.09721, 0.5864, 0.09721, 0.5409, 0.1458, 0.5409, 0.1458, 0.5864, 0.09721, 0.7323, 0.09721, 0.684, 0.1458, 0.684, 0.1458, 0.7323, 0.1458, 0.5409, 0.1458, 0.5, 0.1944, 0.5, 0.1944, 0.5409, 0.04861, 0.7323, 0.04861, 0.684, 0.09721, 0.684, 0.09721, 0.7323, 0.04861, 0.8187, 0.04861, 0.7778, 0.09721, 0.7778, 0.09721, 0.8187, 0.1458, 0.6347, 0.1458, 0.5864, 0.1944, 0.5864, 0.1944, 0.6347, -7.451e-09, 0.5758, -9.241e-09, 0.5348, 0.04861, 0.5348, 0.04861, 0.5758, 0.09721, 0.684, 0.09721, 0.6347, 0.1458, 0.6347, 0.1458, 0.684, 9.126e-10, 0.7671, -1.199e-09, 0.7188, 0.04861, 0.7188, 0.04861, 0.7671, -1.199e-09, 0.7188, -3.351e-09, 0.6696, 0.04861, 0.6696, 0.04861, 0.7188, 0.04861, 0.5409, 0.04861, 0.5, 0.09721, 0.5, 0.09721, 0.5409, 0.09721, 0.5409, 0.09721, 0.5, 0.1458, 0.5, 0.1458, 0.5409, 6.213e-09, 0.8884, 4.691e-09, 0.8536, 0.04861, 0.8536, 0.04861, 0.8884, 0.09721, 0.8536, 0.09721, 0.8187, 0.1458, 0.8187, 0.1458, 0.8536, 0.1458, 0.7323, 0.1458, 0.684, 0.1944, 0.684, 0.1944, 0.7323, 0.09721, 0.7778, 0.09721, 0.7323, 0.1458, 0.7323, 0.1458, 0.7778, -9.241e-09, 0.5348, -1.076e-08, 0.5, 0.04861, 0.5, 0.04861, 0.5348, 0.09721, 0.6347, 0.09721, 0.5864, 0.1458, 0.5864, 0.1458, 0.6347, 0.1458, 0.5864, 0.1458, 0.5409, 0.1944, 0.5409, 0.1944, 0.5864, 0.04861, 0.7778, 0.04861, 0.7323, 0.09721, 0.7323, 0.09721, 0.7778, 0.4715, 0.3684, 0.4442, 0.4094, 0.4094, 0.4442, 0.3684, 0.4715, 0.3229, 0.4904, 0.2746, 0.5, 0.2254, 0.5, 0.1771, 0.4904, 0.1316, 0.4715, 0.09063, 0.4442, 0.05581, 0.4094, 0.02845, 0.3684, 0.009607, 0.3229, 2.242e-08, 0.2746, 2.054e-08, 0.2254, 0.009607, 0.1771, 0.02845, 0.1316, 0.05581, 0.09063, 0.09063, 0.05581, 0.1316, 0.02845, 0.1771, 0.009607, 0.2254, -1.226e-08, 0.2746, -1.509e-08, 0.3229, 0.009607, 0.3684, 0.02845, 0.4094, 0.05581, 0.4442, 0.09063, 0.4715, 0.1316, 0.4904, 0.1771, 0.5, 0.2254, 0.5, 0.2746, 0.4904, 0.3229, 0.5285, 0.3684, 0.5096, 0.3229, 0.5, 0.2746, 0.5, 0.2254, 0.5096, 0.1771, 0.5285, 0.1316, 0.5558, 0.09063, 0.5906, 0.05581, 0.6316, 0.02845, 0.6771, 0.009607, 0.7254, -1.909e-08, 0.7746, -1.627e-08, 0.8229, 0.009607, 0.8684, 0.02845, 0.9094, 0.05581, 0.9442, 0.09063, 0.9715, 0.1316, 0.9904, 0.1771, 1.0, 0.2254, 1.0, 0.2746, 0.9904, 0.3229, 0.9715, 0.3684, 0.9442, 0.4094, 0.9094, 0.4442, 0.8684, 0.4715, 0.8229, 0.4904, 0.7746, 0.5, 0.7254, 0.5, 0.6771, 0.4904, 0.6316, 0.4715, 0.5906, 0.4442, 0.5558, 0.4094, 0.1458, 0.8187, 0.1458, 0.7778, 0.1944, 0.7778, 0.1944, 0.8187, 0.04861, 0.6347, 0.04861, 0.5864, 0.09721, 0.5864, 0.09721, 0.6347, 0.1974, 0.9941, 0.1929, 0.9794, 0.2179, 0.9691, 0.2252, 0.9826, 0.2808, 0.03072, 0.285, 0.01451, 0.3132, 0.01519, 0.3108, 0.03144, 0.1795, 0.9356, 0.1711, 0.9081, 0.1826, 0.9033, 0.1962, 0.9286, 0.1259, 0.9356, 0.1436, 0.9391, 0.1412, 0.9641, 0.1186, 0.9597, 0.09732, 0.9508, 0.1092, 0.9286, 0.1929, 0.9794, 0.1868, 0.9597, 0.2081, 0.9508, 0.2179, 0.9691, 0.2179, 0.9691, 0.2081, 0.9508, 0.2273, 0.938, 0.2404, 0.954, 0.2252, 0.9826, 0.2179, 0.9691, 0.2404, 0.954, 0.2502, 0.9659, 0.3108, 0.03144, 0.3132, 0.01519, 0.3429, 0.0155, 0.3424, 0.03177, 0.6159, 0.7477, 0.6124, 0.7492, 0.6092, 0.7513, 0.6065, 0.754, 0.6043, 0.7572, 0.5578, 0.7323, 0.5657, 0.7205, 0.5757, 0.7105, 0.5875, 0.7026, 0.6006, 0.6972, 0.6145, 0.6944, 0.6287, 0.6944, 0.6426, 0.6972, 0.6273, 0.7477, 0.6235, 0.747, 0.07126, 0.8037, 0.09658, 0.8172, 0.09181, 0.8287, 0.08938, 0.841, 0.06081, 0.8382, 0.1642, 0.7303, 0.1617, 0.7553, 0.1436, 0.7553, 0.1259, 0.7589, 0.1186, 0.7348, 0.1412, 0.7303, 0.2404, 0.954, 0.2273, 0.938, 0.2435, 0.9218, 0.2596, 0.9349, 0.3429, 0.0155, 0.3438, 7.088e-05, 0.3709, 0.0, 0.373, 0.01542, 0.3424, 0.03177, 0.3429, 0.0155, 0.373, 0.01542, 0.3743, 0.03169, 0.2596, 0.9349, 0.2435, 0.9218, 0.2563, 0.9026, 0.2746, 0.9123, 0.2715, 0.9446, 0.2596, 0.9349, 0.2746, 0.9123, 0.2882, 0.9196, 0.3743, 0.03169, 0.373, 0.01542, 0.4023, 0.01496, 0.4054, 0.0312, 0.1589, 0.9105, 0.1711, 0.9081, 0.1795, 0.9356, 0.1436, 0.9391, 0.1259, 0.9356, 0.1342, 0.9081, 0.1464, 0.9105, 0.5496, 0.7594, 0.5523, 0.7454, 0.5578, 0.7323, 0.6043, 0.7572, 0.6029, 0.7608, 0.6021, 0.7645, 0.6021, 0.7684, 0.6029, 0.7721, 0.6043, 0.7757, 0.6065, 0.7789, 0.6092, 0.7816, 0.6124, 0.7837, 0.6159, 0.7852, 0.6006, 0.8357, 0.5875, 0.8303, 0.5757, 0.8224, 0.5657, 0.8124, 0.5578, 0.8006, 0.5523, 0.7875, 0.5496, 0.7736, 0.2563, 0.9026, 0.2341, 0.8907, 0.241, 0.874, 0.2652, 0.8813, 0.2746, 0.9123, 0.2563, 0.9026, 0.2652, 0.8813, 0.285, 0.8873, 0.2882, 0.9196, 0.2746, 0.9123, 0.285, 0.8873, 0.2997, 0.8918, 0.4054, 0.0312, 0.4023, 0.01496, 0.4296, 0.01413, 0.4344, 0.03032, 0.2997, 0.8918, 0.285, 0.8873, 0.2903, 0.8608, 0.3056, 0.8623, 0.4344, 0.03032, 0.4296, 0.01413, 0.4539, 0.01298, 0.4602, 0.02909, 0.2341, 0.8037, 0.2113, 0.7758, 0.2273, 0.7564, 0.2435, 0.7727, 0.2563, 0.7918, 0.285, 0.8873, 0.2652, 0.8813, 0.2697, 0.8587, 0.2903, 0.8608, 0.2903, 0.8608, 0.2697, 0.8587, 0.2697, 0.8357, 0.2903, 0.8337, 0.3056, 0.8623, 0.2903, 0.8608, 0.2903, 0.8337, 0.3056, 0.8322, 0.4602, 0.02822, 0.4673, 0.01215, 0.4894, 0.01349, 0.4837, 0.02963, 0.8381, 0.8746, 0.8378, 0.8608, 0.8593, 0.8607, 0.8596, 0.8745, 0.8385, 0.8072, 0.8391, 0.7968, 0.8606, 0.7967, 0.86, 0.8071, 0.8378, 0.7586, 0.8593, 0.7585, 0.8596, 0.7723, 0.8381, 0.7723, 0.6645, 0.03032, 0.6597, 0.01413, 0.684, 0.01298, 0.6903, 0.02909, 0.8716, 0.8764, 0.8712, 0.8651, 0.8763, 0.8651, 0.8767, 0.8764, 0.8835, 0.853, 0.8886, 0.853, 0.8888, 0.8651, 0.8838, 0.8651, 0.8606, 0.7444, 0.8821, 0.7443, 0.8822, 0.7585, 0.8607, 0.7586, 0.6355, 0.0312, 0.6324, 0.01496, 0.6597, 0.01413, 0.6645, 0.03032, 0.8378, 0.7586, 0.8377, 0.7444, 0.8592, 0.7443, 0.8593, 0.7585, 0.6044, 0.03169, 0.6031, 0.01542, 0.6324, 0.01496, 0.6355, 0.0312, 0.865, 0.8165, 0.8654, 0.8059, 0.8704, 0.8059, 0.87, 0.8165, 0.8391, 0.899, 0.8385, 0.8875, 0.86, 0.8874, 0.8606, 0.8989, 0.8716, 0.8059, 0.8721, 0.7967, 0.8772, 0.7967, 0.8767, 0.8059, 0.5725, 0.03177, 0.573, 0.0155, 0.6031, 0.01542, 0.6044, 0.03169, 0.8381, 0.8193, 0.8385, 0.8072, 0.86, 0.8071, 0.8596, 0.8192, 0.8835, 0.853, 0.8835, 0.8405, 0.8885, 0.8405, 0.8886, 0.853, 0.5409, 0.03144, 0.5433, 0.01519, 0.573, 0.0155, 0.5725, 0.03177, 0.8654, 0.8059, 0.8659, 0.7967, 0.8709, 0.7967, 0.8704, 0.8059, 0.8838, 0.717, 0.8843, 0.7049, 0.9057, 0.7049, 0.9053, 0.717, 0.5109, 0.03072, 0.5151, 0.01451, 0.5433, 0.01519, 0.5409, 0.03144, 0.8835, 0.7304, 0.8838, 0.717, 0.9053, 0.717, 0.905, 0.7303, 0.193, 0.8964, 0.2018, 0.8876, 0.2087, 0.8772, 0.2341, 0.8907, 0.2113, 0.9186, 0.1962, 0.9286, 0.1826, 0.9033, 0.3056, 0.8322, 0.2903, 0.8337, 0.285, 0.8071, 0.2997, 0.8026, 0.2903, 0.8337, 0.2697, 0.8357, 0.2652, 0.8131, 0.285, 0.8071, 0.04908, 0.7918, 0.07126, 0.8037, 0.06081, 0.8382, 0.03577, 0.8357, 0.04027, 0.8131, 0.4837, 0.02963, 0.4894, 0.01349, 0.5151, 0.01451, 0.5109, 0.03072, 0.8848, 0.7967, 0.8843, 0.7852, 0.9057, 0.7851, 0.9063, 0.7966, 0.8842, 0.8764, 0.8892, 0.8764, 0.8897, 0.8865, 0.8847, 0.8865, 0.8659, 0.8865, 0.8654, 0.8764, 0.8704, 0.8764, 0.8709, 0.8865, 0.8378, 0.8608, 0.8377, 0.8466, 0.8592, 0.8466, 0.8593, 0.8607, 0.862, 0.6945, 0.8835, 0.6944, 0.8829, 0.7049, 0.8614, 0.7049, 0.8779, 0.8764, 0.8775, 0.8651, 0.8826, 0.8651, 0.8829, 0.8764, 0.8712, 0.8651, 0.871, 0.853, 0.8761, 0.853, 0.8763, 0.8651, 0.8218, 0.7964, 0.8265, 0.7849, 0.829, 0.7727, 0.8377, 0.7736, 0.8349, 0.7875, 0.8295, 0.8006, 0.8216, 0.8124, 0.8148, 0.8068, 0.8835, 0.8282, 0.8886, 0.8282, 0.8885, 0.8405, 0.8835, 0.8405, 0.8835, 0.7444, 0.8835, 0.7304, 0.905, 0.7303, 0.9049, 0.7443, 0.8784, 0.7967, 0.8835, 0.7967, 0.8829, 0.8059, 0.8779, 0.8059, 0.8381, 0.7723, 0.8596, 0.7723, 0.86, 0.7851, 0.8385, 0.7852, 0.6044, 0.03169, 0.6355, 0.0312, 0.6355, 0.6938, 0.6044, 0.6943, 0.8656, 0.0312, 0.8656, 0.6938, 0.8345, 0.6943, 0.8345, 0.03169, 0.02348, 0.02963, 0.02348, 0.6923, 1.981e-08, 0.6909, 0.0, 0.02822, 0.871, 0.8282, 0.8712, 0.8165, 0.8763, 0.8165, 0.8761, 0.8282, 0.8345, 0.03169, 0.8345, 0.6943, 0.8026, 0.6944, 0.8026, 0.03177, 0.8779, 0.8059, 0.8829, 0.8059, 0.8826, 0.8165, 0.8775, 0.8165, 0.6355, 0.0312, 0.6645, 0.03032, 0.6645, 0.693, 0.6355, 0.6938, 0.862, 0.7967, 0.8614, 0.7852, 0.8829, 0.7851, 0.8835, 0.7966, 0.3424, 0.03177, 0.3743, 0.03169, 0.3743, 0.6943, 0.3424, 0.6944, 0.4602, 0.02822, 0.4837, 0.02963, 0.4837, 0.6923, 0.4602, 0.6909, 0.6058, 0.8451, 0.631, 0.8451, 0.6311, 0.8488, 0.606, 0.8488, 0.8721, 0.8865, 0.8716, 0.8764, 0.8767, 0.8764, 0.8772, 0.8865, 0.6566, 0.86, 0.6565, 0.8633, 0.6312, 0.8633, 0.6314, 0.86, 0.8385, 0.8875, 0.8381, 0.8746, 0.8596, 0.8745, 0.86, 0.8874, 0.5725, 0.03177, 0.5725, 0.6944, 0.5409, 0.6941, 0.5409, 0.03144, 0.7595, 0.7032, 0.7472, 0.7056, 0.7447, 0.6972, 0.7586, 0.6944, 0.7728, 0.6944, 0.7867, 0.6972, 0.7998, 0.7026, 0.7957, 0.7104, 0.7841, 0.7056, 0.7719, 0.7032, 0.9204, 0.02909, 0.9204, 0.6917, 0.8946, 0.693, 0.8946, 0.03032, 0.1123, 0.03177, 0.1123, 0.6944, 0.08072, 0.6941, 0.08072, 0.03144, 0.2536, 0.02963, 0.2536, 0.6923, 0.2301, 0.6909, 0.2301, 0.02822, 0.6824, 0.8488, 0.6824, 0.8526, 0.6572, 0.8526, 0.6572, 0.8488, 0.02348, 0.02963, 0.05073, 0.03072, 0.05073, 0.6934, 0.02348, 0.6923, 0.2135, 0.8657, 0.2159, 0.8534, 0.2446, 0.8563, 0.241, 0.874, 0.2341, 0.8907, 0.2087, 0.8772, 0.6053, 0.86, 0.6051, 0.8633, 0.5799, 0.8633, 0.58, 0.86, 0.2113, 0.9186, 0.2341, 0.8907, 0.2563, 0.9026, 0.2435, 0.9218, 0.2273, 0.938, 0.2808, 0.03072, 0.2808, 0.6934, 0.2536, 0.6923, 0.2536, 0.02963, 0.02053, 0.8071, 0.04027, 0.8131, 0.03577, 0.8357, 0.01524, 0.8337, 0.6044, 0.03169, 0.6044, 0.6943, 0.5725, 0.6944, 0.5725, 0.03177, 0.005872, 0.8026, 0.02053, 0.8071, 0.01524, 0.8337, 1.779e-08, 0.8322, 0.4344, 0.03032, 0.4602, 0.02909, 0.4602, 0.6917, 0.4344, 0.693, 0.2043, 0.03032, 0.1995, 0.01413, 0.2238, 0.01298, 0.2301, 0.02909, 0.6903, 0.02909, 0.6903, 0.6917, 0.6645, 0.693, 0.6645, 0.03032, 0.8385, 0.7049, 0.8391, 0.6945, 0.8606, 0.6944, 0.86, 0.7049, 0.1442, 0.03169, 0.1753, 0.0312, 0.1753, 0.6938, 0.1442, 0.6943, 0.8843, 0.7852, 0.8838, 0.7723, 0.9053, 0.7723, 0.9057, 0.7851, 0.08072, 0.03144, 0.08072, 0.6941, 0.05073, 0.6934, 0.05073, 0.03072, 0.6903, 0.02822, 0.6974, 0.01215, 0.7195, 0.01349, 0.7138, 0.02963, 0.3508, 0.6944, 0.3961, 0.6944, 0.3961, 0.7431, 0.3508, 0.7431, 0.8843, 0.7049, 0.8848, 0.6945, 0.9063, 0.6944, 0.9057, 0.7049, 0.6054, 0.8488, 0.6054, 0.8526, 0.5802, 0.8526, 0.5802, 0.8488, 0.8381, 0.717, 0.8385, 0.7049, 0.86, 0.7049, 0.8596, 0.717, 0.8026, 0.03177, 0.8026, 0.6944, 0.771, 0.6941, 0.771, 0.03144, 0.2018, 0.8069, 0.193, 0.7981, 0.1826, 0.7911, 0.1962, 0.7658, 0.2113, 0.7758, 0.2341, 0.8037, 0.2087, 0.8172, 0.6567, 0.8488, 0.6567, 0.8526, 0.6315, 0.8526, 0.6315, 0.8488, 0.2159, 0.841, 0.2135, 0.8287, 0.2087, 0.8172, 0.2341, 0.8037, 0.2446, 0.8382, 0.2446, 0.8563, 0.2159, 0.8534, 0.771, 0.03144, 0.771, 0.6941, 0.7411, 0.6934, 0.7411, 0.03072, 0.01524, 0.8337, 0.03577, 0.8357, 0.03577, 0.8587, 0.01524, 0.8608, 0.7138, 0.02963, 0.7411, 0.03072, 0.7411, 0.6934, 0.7138, 0.6923, 1.779e-08, 0.8322, 0.01524, 0.8337, 0.01524, 0.8608, 1.158e-08, 0.8623, 0.6903, 0.02822, 0.7138, 0.02963, 0.7138, 0.6923, 0.6903, 0.6909, 0.6823, 0.8451, 0.6824, 0.8488, 0.6572, 0.8488, 0.6571, 0.8451, 0.01524, 0.8608, 0.03577, 0.8587, 0.04027, 0.8813, 0.02053, 0.8873, 1.158e-08, 0.8623, 0.01524, 0.8608, 0.02053, 0.8873, 0.005872, 0.8918, 0.6054, 0.8526, 0.6054, 0.8564, 0.5801, 0.8564, 0.5802, 0.8526, 0.7138, 0.02963, 0.7195, 0.01349, 0.7452, 0.01451, 0.7411, 0.03072, 0.5109, 0.03072, 0.5109, 0.6934, 0.4837, 0.6923, 0.4837, 0.02963, 0.8378, 0.7304, 0.8593, 0.7303, 0.8592, 0.7443, 0.8377, 0.7444, 0.6567, 0.8526, 0.6567, 0.8564, 0.6315, 0.8564, 0.6315, 0.8526, 0.8377, 0.8466, 0.8378, 0.8326, 0.8593, 0.8325, 0.8592, 0.8466, 0.6309, 0.8416, 0.631, 0.8451, 0.6058, 0.8451, 0.6057, 0.8416, 0.1227, 0.9033, 0.1342, 0.9081, 0.1259, 0.9356, 0.1092, 0.9286, 0.09411, 0.9186, 0.1123, 0.8964, 0.6051, 0.8633, 0.605, 0.8661, 0.5797, 0.8661, 0.5799, 0.8633, 0.8614, 0.7852, 0.8609, 0.7723, 0.8824, 0.7723, 0.8829, 0.7851, 0.5409, 0.03144, 0.5409, 0.6941, 0.5109, 0.6934, 0.5109, 0.03072, 0.8385, 0.7852, 0.86, 0.7851, 0.8606, 0.7966, 0.8391, 0.7967, 0.6823, 0.86, 0.6822, 0.8633, 0.6569, 0.8633, 0.657, 0.86, 0.1442, 0.03169, 0.1442, 0.6943, 0.1123, 0.6944, 0.1123, 0.03177, 0.1186, 0.7348, 0.1259, 0.7589, 0.1092, 0.7658, 0.09411, 0.7758, 0.07817, 0.7564, 0.09732, 0.7436, 0.6565, 0.8633, 0.6563, 0.8661, 0.6311, 0.8661, 0.6312, 0.8633, 0.02053, 0.8873, 0.04027, 0.8813, 0.04908, 0.9026, 0.03089, 0.9123, 0.3108, 0.03144, 0.3424, 0.03177, 0.3424, 0.6944, 0.3108, 0.6941, 0.005872, 0.8918, 0.02053, 0.8873, 0.03089, 0.9123, 0.01739, 0.9196, 0.8656, 0.0312, 0.8946, 0.03032, 0.8946, 0.693, 0.8656, 0.6938, 0.7411, 0.03072, 0.7452, 0.01451, 0.7734, 0.01519, 0.771, 0.03144, 0.3743, 0.03169, 0.4054, 0.0312, 0.4054, 0.6938, 0.3743, 0.6943, 0.03089, 0.9123, 0.04908, 0.9026, 0.06188, 0.9218, 0.04594, 0.9349, 0.6824, 0.8526, 0.6824, 0.8564, 0.6571, 0.8564, 0.6572, 0.8526, 0.01739, 0.9196, 0.03089, 0.9123, 0.04594, 0.9349, 0.03411, 0.9446, 0.6567, 0.8451, 0.6567, 0.8488, 0.6315, 0.8488, 0.6314, 0.8451, 0.771, 0.03144, 0.7734, 0.01519, 0.8031, 0.0155, 0.8026, 0.03177, 0.6054, 0.8564, 0.6053, 0.86, 0.58, 0.86, 0.5801, 0.8564, 0.8835, 0.7586, 0.8835, 0.7444, 0.9049, 0.7443, 0.905, 0.7585, 0.6824, 0.8564, 0.6823, 0.86, 0.657, 0.86, 0.6571, 0.8564, 0.8607, 0.7586, 0.8822, 0.7585, 0.8824, 0.7723, 0.8609, 0.7723, 0.3108, 0.03144, 0.3108, 0.6941, 0.2808, 0.6934, 0.2808, 0.03072, 0.1436, 0.7553, 0.1464, 0.7839, 0.1342, 0.7864, 0.1227, 0.7911, 0.1092, 0.7658, 0.1259, 0.7589, 0.8609, 0.717, 0.8824, 0.717, 0.8822, 0.7303, 0.8607, 0.7304, 0.6776, 0.7205, 0.6854, 0.7323, 0.6909, 0.7454, 0.6936, 0.7594, 0.6936, 0.7736, 0.6909, 0.7875, 0.6854, 0.8006, 0.6389, 0.7757, 0.6403, 0.7721, 0.6411, 0.7684, 0.6411, 0.7645, 0.6403, 0.7608, 0.6389, 0.7572, 0.6367, 0.754, 0.634, 0.7513, 0.6308, 0.7492, 0.6273, 0.7477, 0.6426, 0.6972, 0.6557, 0.7026, 0.6675, 0.7105, 0.09411, 0.7758, 0.07126, 0.8037, 0.04908, 0.7918, 0.06188, 0.7727, 0.07817, 0.7564, 0.04594, 0.9349, 0.06188, 0.9218, 0.07817, 0.938, 0.06509, 0.954, 0.8031, 0.0155, 0.804, 7.084e-05, 0.8311, 0.0, 0.8332, 0.01542, 0.8026, 0.03177, 0.8031, 0.0155, 0.8332, 0.01542, 0.8345, 0.03169, 0.06509, 0.954, 0.07817, 0.938, 0.09732, 0.9508, 0.08761, 0.9691, 0.05539, 0.9659, 0.06509, 0.954, 0.08761, 0.9691, 0.08042, 0.9826, 0.8345, 0.03169, 0.8332, 0.01542, 0.8625, 0.01496, 0.8656, 0.0312, 0.8378, 0.8326, 0.8381, 0.8193, 0.8596, 0.8192, 0.8593, 0.8325, 0.6822, 0.8416, 0.6823, 0.8451, 0.6571, 0.8451, 0.657, 0.8416, 0.829, 0.7727, 0.829, 0.7602, 0.8265, 0.748, 0.8349, 0.7454, 0.8377, 0.7594, 0.8377, 0.7736, 0.1035, 0.8876, 0.1123, 0.8964, 0.09411, 0.9186, 0.08132, 0.9058, 0.07126, 0.8907, 0.09658, 0.8772, 0.7957, 0.8225, 0.806, 0.8156, 0.8148, 0.8068, 0.8216, 0.8124, 0.8116, 0.8224, 0.7998, 0.8303, 0.7867, 0.8357, 0.7728, 0.8385, 0.7719, 0.8297, 0.7841, 0.8273, 0.2341, 0.8037, 0.2563, 0.7918, 0.2652, 0.8131, 0.2697, 0.8357, 0.2446, 0.8382, 0.08761, 0.9691, 0.09732, 0.9508, 0.1186, 0.9597, 0.1126, 0.9794, 0.08042, 0.9826, 0.08761, 0.9691, 0.1126, 0.9794, 0.1082, 0.9941, 0.8656, 0.0312, 0.8625, 0.01496, 0.8898, 0.01413, 0.8946, 0.03032, 0.8614, 0.7049, 0.8829, 0.7049, 0.8824, 0.717, 0.8609, 0.717, 0.6564, 0.8385, 0.6566, 0.8416, 0.6313, 0.8416, 0.6312, 0.8385, 0.1082, 0.9941, 0.1126, 0.9794, 0.1392, 0.9847, 0.1377, 1.0, 0.8946, 0.03032, 0.8898, 0.01413, 0.9141, 0.01298, 0.9204, 0.02909, 0.8607, 0.7304, 0.8822, 0.7303, 0.8821, 0.7443, 0.8606, 0.7444, 0.6311, 0.8526, 0.631, 0.8564, 0.6058, 0.8564, 0.6058, 0.8526, 0.1711, 0.7864, 0.1589, 0.7839, 0.1464, 0.7839, 0.1436, 0.7553, 0.1617, 0.7553, 0.1962, 0.7658, 0.1826, 0.7911, 0.1126, 0.9794, 0.1186, 0.9597, 0.1412, 0.9641, 0.1392, 0.9847, 0.7096, 0.7365, 0.7018, 0.7323, 0.7097, 0.7205, 0.7198, 0.7105, 0.7316, 0.7026, 0.7447, 0.6972, 0.7472, 0.7056, 0.7357, 0.7104, 0.7253, 0.7173, 0.7165, 0.7261, 0.07126, 0.8907, 0.08132, 0.9058, 0.06188, 0.9218, 0.04908, 0.9026, 0.04027, 0.8813, 0.06434, 0.874, 0.1392, 0.9847, 0.1412, 0.9641, 0.1642, 0.9641, 0.1663, 0.9847, 0.1377, 1.0, 0.1392, 0.9847, 0.1663, 0.9847, 0.1678, 1.0, 0.2301, 0.02822, 0.2372, 0.01215, 0.2593, 0.01349, 0.2536, 0.02963, 0.8381, 0.717, 0.8596, 0.717, 0.8593, 0.7303, 0.8378, 0.7304, 0.6566, 0.8416, 0.6567, 0.8451, 0.6314, 0.8451, 0.6313, 0.8416, 0.1678, 1.0, 0.1663, 0.9847, 0.1929, 0.9794, 0.1974, 0.9941, 0.2536, 0.02963, 0.2593, 0.01349, 0.285, 0.01451, 0.2808, 0.03072, 0.8838, 0.7723, 0.8835, 0.7586, 0.905, 0.7585, 0.9053, 0.7723, 0.6821, 0.8385, 0.6822, 0.8416, 0.657, 0.8416, 0.6568, 0.8385, 0.1663, 0.9847, 0.1642, 0.9641, 0.1868, 0.9597, 0.1929, 0.9794, 0.8826, 0.8165, 0.8823, 0.8282, 0.8773, 0.8282, 0.8775, 0.8165, 0.1128, 0.0155, 0.1137, 7.084e-05, 0.1408, 0.0, 0.1429, 0.01542, 0.08042, 0.7118, 0.08761, 0.7254, 0.06509, 0.7404, 0.05539, 0.7285, 0.08761, 0.7254, 0.09732, 0.7436, 0.07817, 0.7564, 0.06509, 0.7404, 0.1962, 0.7658, 0.1617, 0.7553, 0.1642, 0.7303, 0.1868, 0.7348, 0.2081, 0.7436, 0.1126, 0.715, 0.1186, 0.7348, 0.09732, 0.7436, 0.08761, 0.7254, 0.1082, 0.7003, 0.1126, 0.715, 0.08761, 0.7254, 0.08042, 0.7118, 0.1377, 0.6944, 0.1392, 0.7097, 0.1126, 0.715, 0.1082, 0.7003, 0.1392, 0.7097, 0.1412, 0.7303, 0.1186, 0.7348, 0.1126, 0.715, 0.09411, 0.9186, 0.1092, 0.9286, 0.09732, 0.9508, 0.07817, 0.938, 0.06188, 0.9218, 0.08132, 0.9058, 0.09181, 0.8657, 0.09658, 0.8772, 0.07126, 0.8907, 0.06434, 0.874, 0.06081, 0.8382, 0.08938, 0.841, 0.08938, 0.8534, 0.285, 0.8071, 0.2652, 0.8131, 0.2563, 0.7918, 0.2746, 0.7821, 0.2997, 0.8026, 0.285, 0.8071, 0.2746, 0.7821, 0.2882, 0.7748, 0.06081, 0.8382, 0.06434, 0.874, 0.04027, 0.8813, 0.03577, 0.8587, 0.03577, 0.8357, 0.2746, 0.7821, 0.2563, 0.7918, 0.2435, 0.7727, 0.2596, 0.7596, 0.2882, 0.7748, 0.2746, 0.7821, 0.2596, 0.7596, 0.2715, 0.7498, 0.2596, 0.7596, 0.2435, 0.7727, 0.2273, 0.7564, 0.2404, 0.7404, 0.573, 0.0155, 0.5739, 7.084e-05, 0.601, 0.0, 0.6031, 0.01542, 0.1092, 0.7658, 0.1227, 0.7911, 0.1123, 0.7981, 0.1035, 0.8069, 0.09658, 0.8172, 0.07126, 0.8037, 0.09411, 0.7758, 0.2273, 0.7564, 0.2113, 0.7758, 0.1962, 0.7658, 0.2081, 0.7436, 0.2404, 0.7404, 0.2273, 0.7564, 0.2081, 0.7436, 0.2179, 0.7254, 0.2502, 0.7285, 0.2404, 0.7404, 0.2179, 0.7254, 0.2252, 0.7118, 0.1962, 0.9286, 0.2113, 0.9186, 0.2273, 0.938, 0.2081, 0.9508, 0.1868, 0.9597, 0.1795, 0.9356, 0.2179, 0.7254, 0.2081, 0.7436, 0.1868, 0.7348, 0.1929, 0.715, 0.2252, 0.7118, 0.2179, 0.7254, 0.1929, 0.715, 0.1974, 0.7003, 0.6675, 0.8224, 0.6557, 0.8303, 0.6426, 0.8357, 0.6287, 0.8385, 0.6145, 0.8385, 0.6006, 0.8357, 0.6159, 0.7852, 0.6197, 0.7859, 0.6235, 0.7859, 0.6273, 0.7852, 0.6308, 0.7837, 0.634, 0.7816, 0.6367, 0.7789, 0.6389, 0.7757, 0.6854, 0.8006, 0.6776, 0.8124, 0.1929, 0.715, 0.1868, 0.7348, 0.1642, 0.7303, 0.1663, 0.7097, 0.1974, 0.7003, 0.1929, 0.715, 0.1663, 0.7097, 0.1678, 0.6944, 0.1663, 0.7097, 0.1642, 0.7303, 0.1412, 0.7303, 0.1392, 0.7097, 0.1678, 0.6944, 0.1663, 0.7097, 0.1392, 0.7097, 0.1377, 0.6944, 0.8647, 0.853, 0.8647, 0.8405, 0.8697, 0.8405, 0.8698, 0.853, 0.2043, 0.03032, 0.2301, 0.02909, 0.2301, 0.6917, 0.2043, 0.693, 0.8647, 0.8405, 0.8647, 0.8282, 0.8698, 0.8282, 0.8697, 0.8405, 0.8712, 0.8165, 0.8716, 0.8059, 0.8767, 0.8059, 0.8763, 0.8165, 0.6567, 0.8564, 0.6566, 0.86, 0.6314, 0.86, 0.6315, 0.8564, 0.871, 0.853, 0.8709, 0.8405, 0.876, 0.8405, 0.8761, 0.853, 0.8838, 0.8651, 0.8888, 0.8651, 0.8892, 0.8764, 0.8842, 0.8764, 0.6308, 0.8385, 0.6309, 0.8416, 0.6057, 0.8416, 0.6055, 0.8385, 0.6053, 0.8451, 0.6054, 0.8488, 0.5802, 0.8488, 0.5801, 0.8451, 0.6052, 0.8416, 0.6053, 0.8451, 0.5801, 0.8451, 0.58, 0.8416, 0.8709, 0.8405, 0.871, 0.8282, 0.8761, 0.8282, 0.876, 0.8405, 0.1753, 0.0312, 0.2043, 0.03032, 0.2043, 0.693, 0.1753, 0.6938, 0.6822, 0.8633, 0.682, 0.8661, 0.6567, 0.8661, 0.6569, 0.8633, 0.4054, 0.0312, 0.4344, 0.03032, 0.4344, 0.693, 0.4054, 0.6938, 0.6308, 0.8633, 0.6306, 0.8661, 0.6054, 0.8661, 0.6056, 0.8633, 0.8647, 0.8282, 0.865, 0.8165, 0.87, 0.8165, 0.8698, 0.8282, 0.8772, 0.8405, 0.8822, 0.8405, 0.8823, 0.853, 0.8773, 0.853, 0.6051, 0.8385, 0.6052, 0.8416, 0.58, 0.8416, 0.5798, 0.8385, 0.0, 0.02822, 0.007064, 0.01215, 0.02918, 0.01349, 0.02348, 0.02963, 0.8838, 0.8165, 0.8842, 0.8059, 0.8892, 0.8059, 0.8888, 0.8165, 0.8654, 0.8764, 0.865, 0.8651, 0.87, 0.8651, 0.8704, 0.8764, 0.865, 0.8651, 0.8647, 0.853, 0.8698, 0.853, 0.87, 0.8651, 0.02348, 0.02963, 0.02918, 0.01349, 0.05485, 0.01451, 0.05073, 0.03072, 0.7253, 0.8156, 0.7357, 0.8225, 0.7472, 0.8273, 0.7595, 0.8297, 0.7719, 0.8297, 0.7728, 0.8385, 0.7586, 0.8385, 0.7447, 0.8357, 0.7316, 0.8303, 0.7198, 0.8224, 0.05073, 0.03072, 0.05485, 0.01451, 0.0831, 0.01519, 0.08072, 0.03144, 0.8784, 0.8865, 0.8779, 0.8764, 0.8829, 0.8764, 0.8835, 0.8865, 0.08072, 0.03144, 0.0831, 0.01519, 0.1128, 0.0155, 0.1123, 0.03177, 0.1123, 0.03177, 0.1128, 0.0155, 0.1429, 0.01542, 0.1442, 0.03169, 0.8822, 0.8405, 0.8772, 0.8405, 0.8773, 0.8282, 0.8823, 0.8282, 0.8835, 0.8282, 0.8838, 0.8165, 0.8888, 0.8165, 0.8886, 0.8282, 0.1442, 0.03169, 0.1429, 0.01542, 0.1722, 0.01496, 0.1753, 0.0312, 0.1753, 0.0312, 0.1722, 0.01496, 0.1995, 0.01413, 0.2043, 0.03032, 0.01739, 0.7748, 0.03089, 0.7821, 0.02053, 0.8071, 0.005872, 0.8026, 0.2446, 0.8563, 0.2446, 0.8382, 0.2697, 0.8357, 0.2697, 0.8587, 0.2652, 0.8813, 0.241, 0.874, 0.06509, 0.7404, 0.07817, 0.7564, 0.06188, 0.7727, 0.04594, 0.7596, 0.8148, 0.7261, 0.806, 0.7173, 0.7957, 0.7104, 0.7998, 0.7026, 0.8116, 0.7105, 0.8216, 0.7205, 0.8295, 0.7323, 0.8349, 0.7454, 0.8265, 0.748, 0.8218, 0.7365, 0.04594, 0.7596, 0.06188, 0.7727, 0.04908, 0.7918, 0.03089, 0.7821, 0.03411, 0.7498, 0.04594, 0.7596, 0.03089, 0.7821, 0.01739, 0.7748, 0.8897, 0.7967, 0.8892, 0.8059, 0.8842, 0.8059, 0.8847, 0.7967, 0.8773, 0.853, 0.8823, 0.853, 0.8826, 0.8651, 0.8775, 0.8651, 0.03089, 0.7821, 0.04908, 0.7918, 0.04027, 0.8131, 0.02053, 0.8071, 0.7253, 0.8156, 0.7198, 0.8224, 0.7097, 0.8124, 0.7018, 0.8006, 0.6964, 0.7875, 0.6936, 0.7736, 0.7024, 0.7727, 0.7048, 0.7849, 0.7096, 0.7964, 0.7165, 0.8068, 0.6936, 0.7594, 0.6964, 0.7454, 0.7018, 0.7323, 0.7096, 0.7365, 0.7048, 0.748, 0.7024, 0.7602, 0.7024, 0.7727, 0.6936, 0.7736, 0.3508, 0.9169, 0.3508, 0.7431, 0.3961, 0.7431, 0.3961, 0.9169, 0.5599, 0.8792, 0.5496, 0.8796, 0.5496, 0.8388, 0.5599, 0.8385, 0.5599, 0.8795, 0.5599, 0.8387, 0.5668, 0.8385, 0.5668, 0.8792, 0.1436, 0.9391, 0.1795, 0.9356, 0.1868, 0.9597, 0.1642, 0.9641, 0.1412, 0.9641, 0.4277, 0.9067, 0.4211, 0.6944, 0.4277, 0.6965, 0.452, 0.8685, 0.4375, 0.9098, 0.606, 0.8488, 0.6311, 0.8488, 0.6311, 0.8526, 0.6058, 0.8526, 0.4211, 0.9113, 0.4115, 0.9152, 0.3961, 0.8743, 0.4147, 0.6971, 0.4211, 0.6944, 0.3508, 0.6944, 0.3508, 0.917, 0.3056, 0.9171, 0.3056, 0.6945, 0.6865, 0.8499, 0.6857, 0.8461, 0.6857, 0.8423, 0.6865, 0.8385, 0.6824, 0.8603, 0.6824, 0.8385, 0.6842, 0.8419, 0.6853, 0.8455, 0.6857, 0.8494, 0.6853, 0.8532, 0.6842, 0.8569, 0.6308, 0.8633, 0.6056, 0.8633, 0.6058, 0.8564, 0.631, 0.8564, 0.7032, 0.01461, 0.7032, 0.01461, 0.6582, 0.02827, 0.6582, 0.02827, 0.9717, 0.1582, 0.9717, 0.1582, 0.9495, 0.1167, 0.9495, 0.1167, 0.6582, 0.4717, 0.6582, 0.4717, 0.7032, 0.4854, 0.7032, 0.4854, 0.8833, 0.4496, 0.8833, 0.4496, 0.9197, 0.4197, 0.9197, 0.4197, 0.5146, 0.2032, 0.5146, 0.2032, 0.51, 0.25, 0.51, 0.25, 0.75, 0.01, 0.75, 0.01, 0.7032, 0.01461, 0.7032, 0.01461, 0.9854, 0.2032, 0.9854, 0.2032, 0.9717, 0.1582, 0.9717, 0.1582, 0.6167, 0.4496, 0.6167, 0.4496, 0.6582, 0.4717, 0.6582, 0.4717, 0.8418, 0.4717, 0.8418, 0.4717, 0.8833, 0.4496, 0.8833, 0.4496, 0.5283, 0.1582, 0.5283, 0.1582, 0.5146, 0.2032, 0.5146, 0.2032, 0.7968, 0.01461, 0.7968, 0.01461, 0.75, 0.01, 0.75, 0.01, 0.99, 0.25, 0.99, 0.25, 0.9854, 0.2032, 0.9854, 0.2032, 0.5803, 0.4197, 0.5803, 0.4197, 0.6167, 0.4496, 0.6167, 0.4496, 0.7968, 0.4854, 0.7968, 0.4854, 0.8418, 0.4717, 0.8418, 0.4717, 0.5504, 0.1167, 0.5504, 0.1167, 0.5283, 0.1582, 0.5283, 0.1582, 0.8418, 0.02827, 0.8418, 0.02827, 0.7968, 0.01461, 0.7968, 0.01461, 0.9854, 0.2968, 0.9854, 0.2968, 0.99, 0.25, 0.99, 0.25, 0.5504, 0.3833, 0.5504, 0.3833, 0.5803, 0.4197, 0.5803, 0.4197, 0.5803, 0.08029, 0.5803, 0.08029, 0.5504, 0.1167, 0.5504, 0.1167, 0.8833, 0.05045, 0.8833, 0.05045, 0.8418, 0.02827, 0.8418, 0.02827, 0.75, 0.49, 0.75, 0.49, 0.7968, 0.4854, 0.7968, 0.4854, 0.9717, 0.3418, 0.9717, 0.3418, 0.9854, 0.2968, 0.9854, 0.2968, 0.5283, 0.3418, 0.5283, 0.3418, 0.5504, 0.3833, 0.5504, 0.3833, 0.6167, 0.05045, 0.6167, 0.05045, 0.5803, 0.08029, 0.5803, 0.08029, 0.9197, 0.08029, 0.9197, 0.08029, 0.8833, 0.05045, 0.8833, 0.05045, 0.9495, 0.3833, 0.9495, 0.3833, 0.9717, 0.3418, 0.9717, 0.3418, 0.5146, 0.2968, 0.5146, 0.2968, 0.5283, 0.3418, 0.5283, 0.3418, 0.6582, 0.02827, 0.6582, 0.02827, 0.6167, 0.05045, 0.6167, 0.05045, 0.9495, 0.1167, 0.9495, 0.1167, 0.9197, 0.08029, 0.9197, 0.08029, 0.7032, 0.4854, 0.7032, 0.4854, 0.75, 0.49, 0.75, 0.49, 0.9419, 0.3296, 0.9419, 0.3296, 0.9227, 0.3655, 0.9227, 0.3655, 0.75, 0.49, 0.7968, 0.4854, 0.8418, 0.4717, 0.8833, 0.4496, 0.9197, 0.4197, 0.9495, 0.3833, 0.9717, 0.3418, 0.9854, 0.2968, 0.99, 0.25, 0.9854, 0.2032, 0.9717, 0.1582, 0.9495, 0.1167, 0.9197, 0.08029, 0.8833, 0.05045, 0.8418, 0.02827, 0.7968, 0.01461, 0.75, 0.01, 0.7032, 0.01461, 0.6582, 0.02827, 0.6167, 0.05045, 0.5803, 0.08029, 0.5504, 0.1167, 0.5283, 0.1582, 0.5146, 0.2032, 0.51, 0.25, 0.5146, 0.2968, 0.5283, 0.3418, 0.5504, 0.3833, 0.5803, 0.4197, 0.6167, 0.4496, 0.6582, 0.4717, 0.7032, 0.4854, 0.51, 0.25, 0.51, 0.25, 0.5146, 0.2968, 0.5146, 0.2968, 0.9197, 0.4197, 0.9197, 0.4197, 0.9495, 0.3833, 0.9495, 0.3833, 0.8295, 0.05798, 0.8654, 0.07718, 0.8969, 0.103, 0.9227, 0.1345, 0.9419, 0.1704, 0.9537, 0.2094, 0.9577, 0.25, 0.9537, 0.2906, 0.9419, 0.3296, 0.9227, 0.3655, 0.8969, 0.397, 0.8654, 0.4228, 0.8295, 0.442, 0.7905, 0.4538, 0.75, 0.4578, 0.7095, 0.4538, 0.6705, 0.442, 0.6346, 0.4228, 0.6167, 0.4496, 0.6582, 0.4717, 0.7032, 0.4854, 0.75, 0.49, 0.7968, 0.4854, 0.8418, 0.4717, 0.8833, 0.4496, 0.9197, 0.4197, 0.9495, 0.3833, 0.9717, 0.3418, 0.9854, 0.2968, 0.99, 0.25, 0.9854, 0.2032, 0.9717, 0.1582, 0.9495, 0.1167, 0.9197, 0.08029, 0.8833, 0.05045, 0.8418, 0.02827, 0.7968, 0.01461, 0.75, 0.01, 0.7032, 0.01461, 0.6582, 0.02827, 0.6705, 0.05798, 0.7095, 0.04616, 0.75, 0.04217, 0.7905, 0.04616, 0.5773, 0.3655, 0.5581, 0.3296, 0.5463, 0.2906, 0.5423, 0.25, 0.5463, 0.2094, 0.5581, 0.1704, 0.5773, 0.1345, 0.6031, 0.103, 0.6346, 0.07718, 0.6705, 0.05798, 0.6582, 0.02827, 0.6167, 0.05045, 0.5803, 0.08029, 0.5504, 0.1167, 0.5283, 0.1582, 0.5146, 0.2032, 0.51, 0.25, 0.5146, 0.2968, 0.5283, 0.3418, 0.5504, 0.3833, 0.5803, 0.4197, 0.6167, 0.4496, 0.6346, 0.4228, 0.6031, 0.397, 0.75, 0.4578, 0.7095, 0.4538, 0.6705, 0.442, 0.6346, 0.4228, 0.6031, 0.397, 0.5773, 0.3655, 0.5581, 0.3296, 0.5463, 0.2906, 0.5423, 0.25, 0.5463, 0.2094, 0.5581, 0.1704, 0.5773, 0.1345, 0.6031, 0.103, 0.6346, 0.07718, 0.6705, 0.05798, 0.7095, 0.04616, 0.75, 0.04217, 0.7905, 0.04616, 0.8295, 0.05798, 0.8654, 0.07718, 0.8969, 0.103, 0.9227, 0.1345, 0.9419, 0.1704, 0.9537, 0.2094, 0.9577, 0.25, 0.9537, 0.2906, 0.9419, 0.3296, 0.9227, 0.3655, 0.8969, 0.397, 0.8654, 0.4228, 0.8295, 0.442, 0.7905, 0.4538, 0.6031, 0.103, 0.6031, 0.103, 0.6346, 0.07718, 0.6346, 0.07718, 0.9537, 0.2906, 0.9537, 0.2906, 0.9419, 0.3296, 0.9419, 0.3296, 0.5773, 0.1345, 0.5773, 0.1345, 0.6031, 0.103, 0.6031, 0.103, 0.9577, 0.25, 0.9577, 0.25, 0.9537, 0.2906, 0.9537, 0.2906, 0.5581, 0.1704, 0.5581, 0.1704, 0.5773, 0.1345, 0.5773, 0.1345, 0.9537, 0.2094, 0.9537, 0.2094, 0.9577, 0.25, 0.9577, 0.25, 0.5463, 0.2094, 0.5463, 0.2094, 0.5581, 0.1704, 0.5581, 0.1704, 0.9419, 0.1704, 0.9419, 0.1704, 0.9537, 0.2094, 0.9537, 0.2094, 0.5423, 0.25, 0.5423, 0.25, 0.5463, 0.2094, 0.5463, 0.2094, 0.9227, 0.1345, 0.9227, 0.1345, 0.9419, 0.1704, 0.9419, 0.1704, 0.5463, 0.2906, 0.5463, 0.2906, 0.5423, 0.25, 0.5423, 0.25, 0.8969, 0.103, 0.8969, 0.103, 0.9227, 0.1345, 0.9227, 0.1345, 0.5581, 0.3296, 0.5581, 0.3296, 0.5463, 0.2906, 0.5463, 0.2906, 0.8654, 0.07718, 0.8654, 0.07718, 0.8969, 0.103, 0.8969, 0.103, 0.5773, 0.3655, 0.5773, 0.3655, 0.5581, 0.3296, 0.5581, 0.3296, 0.8295, 0.05798, 0.8295, 0.05798, 0.8654, 0.07718, 0.8654, 0.07718, 0.7905, 0.4538, 0.7905, 0.4538, 0.75, 0.4578, 0.75, 0.4578, 0.6031, 0.397, 0.6031, 0.397, 0.5773, 0.3655, 0.5773, 0.3655, 0.7905, 0.04616, 0.7905, 0.04616, 0.8295, 0.05798, 0.8295, 0.05798, 0.8295, 0.442, 0.8295, 0.442, 0.7905, 0.4538, 0.7905, 0.4538, 0.6346, 0.4228, 0.6346, 0.4228, 0.6031, 0.397, 0.6031, 0.397, 0.75, 0.04217, 0.75, 0.04217, 0.7905, 0.04616, 0.7905, 0.04616, 0.8654, 0.4228, 0.8654, 0.4228, 0.8295, 0.442, 0.8295, 0.442, 0.6705, 0.442, 0.6705, 0.442, 0.6346, 0.4228, 0.6346, 0.4228, 0.7095, 0.04616, 0.7095, 0.04616, 0.75, 0.04217, 0.75, 0.04217, 0.8969, 0.397, 0.8969, 0.397, 0.8654, 0.4228, 0.8654, 0.4228, 0.7095, 0.4538, 0.7095, 0.4538, 0.6705, 0.442, 0.6705, 0.442, 0.6705, 0.05798, 0.6705, 0.05798, 0.7095, 0.04616, 0.7095, 0.04616, 0.9227, 0.3655, 0.9227, 0.3655, 0.8969, 0.397, 0.8969, 0.397, 0.75, 0.4578, 0.75, 0.4578, 0.7095, 0.4538, 0.7095, 0.4538, 0.6346, 0.07718, 0.6346, 0.07718, 0.6705, 0.05798, 0.6705, 0.05798])
me_sphere_001.materials.append(mat_rotes_metall)
me_sphere_001.materials.append(mat_schwarzes_zeug)
me_sphere_001.materials.append(mat_metall)
me_sphere_001.materials.append(mat_bild)
me_sphere_001.materials.append(mat_d_se)
me_sphere_001.update()
me_sphere_002 = bpy.data.meshes.new('Sphere.002')
me_sphere_002.from_pydata([(0.1137, -5.96e-08, 0.0), (-0.1218, 1.012, -0.2013), (-0.1218, 5.96e-08, 0.0), (0.1137, 1.012, -0.2013), (0.1137, -5.96e-08, -0.0441), (-0.1218, 5.96e-08, -0.0441), (0.1137, 1.012, -0.2352), (-0.1218, 1.012, -0.2352), (0.1137, 0.06617, -0.07234), (-0.1218, 0.06617, -0.07234)], [], [(3, 1, 2, 0), (6, 7, 1, 3), (0, 2, 5, 4), (3, 0, 4, 8, 6), (1, 7, 9, 5, 2), (5, 9, 8, 4), (8, 9, 7, 6)])
me_sphere_002.polygons.foreach_set('material_index', [2, 2, 2, 2, 2, 2, 2])
_uv = me_sphere_002.uv_layers.new(name='UVMap')
_uv.uv.foreach_set('vector', [0.5303, 0.8626, 0.4912, 0.8626, 0.4912, 0.6944, 0.5303, 0.6944, 0.5741, 0.8739, 0.5741, 0.8387, 0.5797, 0.8385, 0.5797, 0.8737, 0.5741, 0.8385, 0.5741, 0.8737, 0.5668, 0.874, 0.5668, 0.8387, 0.5415, 0.8484, 0.5398, 0.6944, 0.547, 0.6957, 0.5496, 0.7062, 0.547, 0.8494, 0.5398, 0.8505, 0.5344, 0.8518, 0.5303, 0.707, 0.5327, 0.6962, 0.5398, 0.6944, 0.4912, 0.6944, 0.4912, 0.7054, 0.452, 0.7054, 0.452, 0.6944, 0.452, 0.7054, 0.4912, 0.7054, 0.4912, 0.8626, 0.452, 0.8626])
me_sphere_002.materials.append(mat_rotes_metall)
me_sphere_002.materials.append(mat_schwarzes_zeug)
me_sphere_002.materials.append(mat_metall)
me_sphere_002.materials.append(mat_bild)
me_sphere_002.materials.append(mat_d_se)
me_sphere_002.update()

# ---- objects
ob_boden = bpy.data.objects.new('Boden', me_sphere_001)
ob_boden_001 = bpy.data.objects.new('Boden.001', me_sphere_002)

# ---- transforms, parenting, visibility, modifiers, constraints
ob_boden.location = (0.0, 0.0, 0.0)
ob_boden_001.location = (0.003237, 0.1337, 4.949)

# ---- collection membership
col_collection.objects.link(ob_boden)
col_collection.objects.link(ob_boden_001)

# ---- scene / render settings (as saved in the file)
scene.frame_start = 1; scene.frame_end = 250; scene.frame_set(97)
scene.render.engine = 'BLENDER_EEVEE_NEXT'
scene.cycles.sampling_pattern = 'TABULATED_SOBOL'
bpy.context.view_layer.update()

# ---- added for rendering (the .blend has no active camera and no usable light): camera, sun
cam_auto = bpy.data.cameras.new('AutoCamera')
cam_auto.lens = 50.0
cam_auto.sensor_width = 36.0
cam_auto.clip_end = 1000.0
ob_auto_camera = bpy.data.objects.new('AutoCamera', cam_auto)
scene.collection.objects.link(ob_auto_camera)
ob_auto_camera.location = (5.7282, -6.82327, 7.28521)
ob_auto_camera.rotation_euler = (1.09748, -7.21219e-08, 0.694738)
scene.camera = ob_auto_camera
light_auto_sun = bpy.data.lights.new('AutoSun', 'SUN')
light_auto_sun.energy = 3.0
light_auto_sun.angle = 0.0523599
ob_auto_sun = bpy.data.objects.new('AutoSun', light_auto_sun)
scene.collection.objects.link(ob_auto_sun)
ob_auto_sun.rotation_euler = (0.872665, 0.174533, 0.523599)
bpy.context.view_layer.update()
